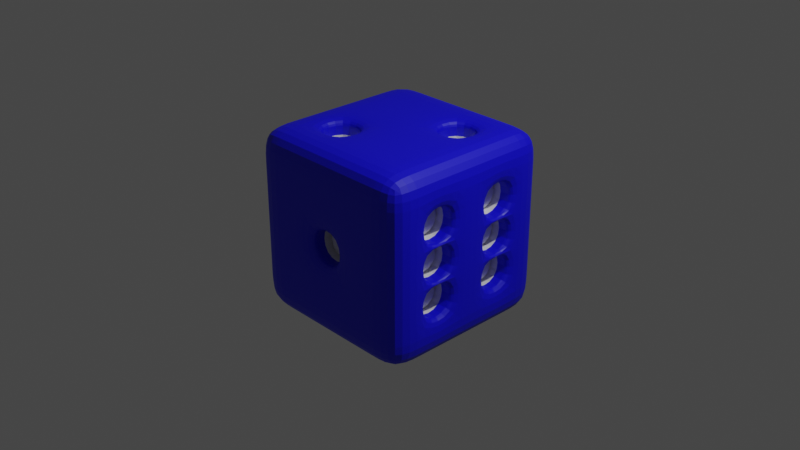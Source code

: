 # Source: DICE.blend  (saved by Blender 3.4.6; exported with 4.5.12 LTS)
import bpy
from mathutils import Matrix  # noqa: F401  (used for matrix-valued properties, if any)

bpy.ops.wm.read_factory_settings(use_empty=True)
scene = bpy.context.scene
scene.name = 'Scene'

# ---- collections
col_collection = bpy.data.collections.new('Collection'); scene.collection.children.link(col_collection)

# ---- materials (node trees are filled in below, after node groups)
mat_material_001 = bpy.data.materials.new('Material.001')
mat_material_001.use_transparent_shadow = False
mat_material_002 = bpy.data.materials.new('Material.002')
mat_material_002.use_transparent_shadow = False

# ---- material node trees
mat_material_001.use_nodes = True; mat_material_001.node_tree.nodes.clear()
_N = mat_material_001.node_tree.nodes; _L = mat_material_001.node_tree.links
n0 = _N.new('ShaderNodeBsdfPrincipled'); n0.name = 'Principled BSDF'; n0.location = (10, 300)
n0.distribution = 'GGX'
n0.subsurface_method = 'RANDOM_WALK_SKIN'
n0.inputs[0].default_value = (0.002861, 0.0, 0.8, 1.0)
n0.inputs[3].default_value = 1.45
n0.inputs[27].default_value = (0.0, 0.0, 0.0, 1.0)
n0.inputs[28].default_value = 1.0
n1 = _N.new('ShaderNodeOutputMaterial'); n1.name = 'Material Output'; n1.location = (300, 300)
_L.new(n0.outputs[0], n1.inputs[0])
n1.is_active_output = True
mat_material_002.use_nodes = True; mat_material_002.node_tree.nodes.clear()
_N = mat_material_002.node_tree.nodes; _L = mat_material_002.node_tree.links
n0 = _N.new('ShaderNodeBsdfPrincipled'); n0.name = 'Principled BSDF'; n0.location = (10, 300)
n0.distribution = 'GGX'
n0.subsurface_method = 'RANDOM_WALK_SKIN'
n0.inputs[3].default_value = 1.45
n0.inputs[27].default_value = (0.0, 0.0, 0.0, 1.0)
n0.inputs[28].default_value = 1.0
n1 = _N.new('ShaderNodeOutputMaterial'); n1.name = 'Material Output'; n1.location = (300, 300)
_L.new(n0.outputs[0], n1.inputs[0])
n1.is_active_output = True

# ---- world
world_world = bpy.data.worlds.new('World'); scene.world = world_world
world_world.use_nodes = True; world_world.node_tree.nodes.clear()
_N = world_world.node_tree.nodes; _L = world_world.node_tree.links
n0 = _N.new('ShaderNodeOutputWorld'); n0.name = 'World Output'; n0.location = (300, 300)
n1 = _N.new('ShaderNodeBackground'); n1.name = 'Background'; n1.location = (10, 300)
n1.inputs[0].default_value = (0.05088, 0.05088, 0.05088, 1.0)
_L.new(n1.outputs[0], n0.inputs[0])
n0.is_active_output = True
world_world.color = (0.05088, 0.05088, 0.05088)
world_world.use_sun_shadow = False
world_world.sun_shadow_jitter_overblur = 0.0

# ---- cameras
cam_camera = bpy.data.cameras.new('Camera')
cam_camera.clip_end = 100.0
cam_camera.ortho_scale = 7.314

# ---- lights
light_light = bpy.data.lights.new('Light', 'POINT')
light_light.transmission_factor = 0.0
light_light.energy = 1000.0
light_light.shadow_soft_size = 0.1
light_light.shadow_maximum_resolution = 0.006
light_light.use_absolute_resolution = True

# ---- meshes
me_cube_001 = bpy.data.meshes.new('Cube.001')
me_cube_001.from_pydata([(-1.0, -1.0, -1.0), (-1.0, -1.0, 1.0), (-1.0, 1.0, -1.0), (-1.0, 1.0, 1.0), (1.0, -1.0, -1.0), (1.0, -1.0, 1.0), (1.0, 1.0, -1.0), (1.0, 1.0, 1.0), (-1.0, 0.6, -1.0), (-1.0, 0.2, -1.0), (-1.0, -0.2, -1.0), (-1.0, -0.6, -1.0), (-1.0, -1.0, -0.6), (-1.0, -1.0, -0.2), (-1.0, -1.0, 0.2), (-1.0, -1.0, 0.6), (-1.0, -0.6, 1.0), (-1.0, -0.2, 1.0), (-1.0, 0.2, 1.0), (-1.0, 0.6, 1.0), (-1.0, 1.0, 0.6), (-1.0, 1.0, 0.2), (-1.0, 1.0, -0.2), (-1.0, 1.0, -0.6), (0.6, 1.0, -1.0), (0.2, 1.0, -1.0), (-0.2, 1.0, -1.0), (-0.6, 1.0, -1.0), (-0.6, 1.0, 1.0), (-0.2, 1.0, 1.0), (0.2, 1.0, 1.0), (0.6, 1.0, 1.0), (1.0, 1.0, 0.6), (1.0, 1.0, 0.2), (1.0, 1.0, -0.2), (1.0, 1.0, -0.6), (1.0, -0.6, -1.0), (1.0, -0.2, -1.0), (1.0, 0.2, -1.0), (1.0, 0.6, -1.0), (1.0, 0.6, 1.0), (1.0, 0.2, 1.0), (1.0, -0.2, 1.0), (1.0, -0.6, 1.0), (1.0, -1.0, 0.6), (1.0, -1.0, 0.2), (1.0, -1.0, -0.2), (1.0, -1.0, -0.6), (-0.6, -1.0, -1.0), (-0.2, -1.0, -1.0), (0.2, -1.0, -1.0), (0.6, -1.0, -1.0), (0.6, -1.0, 1.0), (0.2, -1.0, 1.0), (-0.2, -1.0, 1.0), (-0.6, -1.0, 1.0), (0.6, 0.6, 1.0), (0.6, 0.2, 1.0), (0.6, -0.2, 1.0), (0.6, -0.6, 1.0), (0.2, 0.6, 1.0), (0.2, 0.2, 1.0), (0.2, -0.2, 1.0), (0.2, -0.6, 1.0), (-0.2, 0.6, 1.0), (-0.2, 0.2, 1.0), (-0.2, -0.2, 1.0), (-0.2, -0.6, 1.0), (-0.6, 0.6, 1.0), (-0.6, 0.2, 1.0), (-0.6, -0.2, 1.0), (-0.6, -0.6, 1.0), (-0.6, 0.6, -1.0), (-0.6, 0.2, -1.0), (-0.6, -0.2, -1.0), (-0.6, -0.6, -1.0), (-0.2, 0.6, -1.0), (-0.2, 0.2, -1.0), (-0.2, -0.2, -1.0), (-0.2, -0.6, -1.0), (0.2, 0.6, -1.0), (0.2, 0.2, -1.0), (0.2, -0.2, -1.0), (0.2, -0.6, -1.0), (0.6, 0.6, -1.0), (0.6, 0.2, -1.0), (0.6, -0.2, -1.0), (0.6, -0.6, -1.0), (0.6, -1.0, -0.6), (0.2, -1.0, -0.6), (-0.2, -1.0, -0.6), (-0.6, -1.0, -0.6), (0.6, -1.0, -0.2), (0.2, -1.0, -0.2), (-0.2, -1.0, -0.2), (-0.6, -1.0, -0.2), (0.6, -1.0, 0.2), (0.2, -1.0, 0.2), (-0.2, -1.0, 0.2), (-0.6, -1.0, 0.2), (0.6, -1.0, 0.6), (0.2, -1.0, 0.6), (-0.2, -1.0, 0.6), (-0.6, -1.0, 0.6), (1.0, 0.6, -0.6), (1.0, 0.2, -0.6), (1.0, -0.2, -0.6), (1.0, -0.6, -0.6), (1.0, 0.6, -0.2), (1.0, 0.2, -0.2), (1.0, -0.2, -0.2), (1.0, -0.6, -0.2), (1.0, 0.6, 0.2), (1.0, 0.2, 0.2), (1.0, -0.2, 0.2), (1.0, -0.6, 0.2), (1.0, 0.6, 0.6), (1.0, 0.2, 0.6), (1.0, -0.2, 0.6), (1.0, -0.6, 0.6), (-0.6, 1.0, -0.6), (-0.2, 1.0, -0.6), (0.2, 1.0, -0.6), (0.6, 1.0, -0.6), (-0.6, 1.0, -0.2), (-0.2, 1.0, -0.2), (0.2, 1.0, -0.2), (0.6, 1.0, -0.2), (-0.6, 1.0, 0.2), (-0.2, 1.0, 0.2), (0.2, 1.0, 0.2), (0.6, 1.0, 0.2), (-0.6, 1.0, 0.6), (-0.2, 1.0, 0.6), (0.2, 1.0, 0.6), (0.6, 1.0, 0.6), (-1.0, -0.6, -0.6), (-1.0, -0.2, -0.6), (-1.0, 0.2, -0.6), (-1.0, 0.6, -0.6), (-1.0, -0.6, -0.2), (-1.0, -0.2, -0.2), (-1.0, 0.2, -0.2), (-1.0, 0.6, -0.2), (-1.0, -0.6, 0.2), (-1.0, -0.2, 0.2), (-1.0, 0.2, 0.2), (-1.0, 0.6, 0.2), (-1.0, -0.6, 0.6), (-1.0, -0.2, 0.6), (-1.0, 0.2, 0.6), (-1.0, 0.6, 0.6), (0.6, 0.6, 0.9055), (0.2, 0.6, 0.9055), (0.2, 0.2, 0.9055), (0.6, 0.2, 0.9055), (-0.2, -0.2, 0.9055), (-0.6, -0.2, 0.9055), (-0.6, -0.6, 0.9055), (-0.2, -0.6, 0.9055), (-0.6, 0.6, -0.9055), (-0.2, 0.6, -0.9055), (-0.2, 0.2, -0.9055), (-0.6, 0.2, -0.9055), (-0.6, -0.2, -0.9055), (-0.2, -0.2, -0.9055), (-0.2, -0.6, -0.9055), (-0.6, -0.6, -0.9055), (0.2, 0.6, -0.9055), (0.6, 0.6, -0.9055), (0.6, 0.2, -0.9055), (0.2, 0.2, -0.9055), (0.2, -0.2, -0.9055), (0.6, -0.2, -0.9055), (0.6, -0.6, -0.9055), (0.2, -0.6, -0.9055), (0.2, -0.9055, -0.2), (0.2, -0.9055, 0.2), (-0.2, -0.9055, 0.2), (-0.2, -0.9055, -0.2), (0.9055, 0.6, -0.6), (0.9055, 0.6, -0.2), (0.9055, 0.2, -0.2), (0.9055, 0.2, -0.6), (0.9055, -0.2, -0.6), (0.9055, -0.2, -0.2), (0.9055, -0.6, -0.2), (0.9055, -0.6, -0.6), (0.9055, 0.6, -0.2), (0.9055, 0.6, 0.2), (0.9055, 0.2, 0.2), (0.9055, 0.2, -0.2), (0.9055, -0.2, -0.2), (0.9055, -0.2, 0.2), (0.9055, -0.6, 0.2), (0.9055, -0.6, -0.2), (0.9055, 0.6, 0.2), (0.9055, 0.6, 0.6), (0.9055, 0.2, 0.6), (0.9055, 0.2, 0.2), (0.9055, -0.2, 0.2), (0.9055, -0.2, 0.6), (0.9055, -0.6, 0.6), (0.9055, -0.6, 0.2), (0.2, 0.9055, -0.6), (0.2, 0.9055, -0.2), (0.6, 0.9055, -0.2), (0.6, 0.9055, -0.6), (-0.2, 0.9055, -0.2), (-0.2, 0.9055, 0.2), (0.2, 0.9055, 0.2), (0.2, 0.9055, -0.2), (-0.6, 0.9055, 0.2), (-0.6, 0.9055, 0.6), (-0.2, 0.9055, 0.6), (-0.2, 0.9055, 0.2), (-0.9055, -0.6, -0.6), (-0.9055, -0.6, -0.2), (-0.9055, -0.2, -0.2), (-0.9055, -0.2, -0.6), (-0.9055, 0.2, -0.6), (-0.9055, 0.2, -0.2), (-0.9055, 0.6, -0.2), (-0.9055, 0.6, -0.6), (-0.9055, -0.2, -0.2), (-0.9055, -0.2, 0.2), (-0.9055, 0.2, 0.2), (-0.9055, 0.2, -0.2), (-0.9055, -0.6, 0.2), (-0.9055, -0.6, 0.6), (-0.9055, -0.2, 0.6), (-0.9055, -0.2, 0.2), (-0.9055, 0.2, 0.2), (-0.9055, 0.2, 0.6), (-0.9055, 0.6, 0.6), (-0.9055, 0.6, 0.2), (0.6, 0.6, 0.836), (0.2, 0.6, 0.836), (0.2, 0.2, 0.836), (0.6, 0.2, 0.836), (-0.2, -0.2, 0.836), (-0.6, -0.2, 0.836), (-0.6, -0.6, 0.836), (-0.2, -0.6, 0.836), (-0.6, 0.6, -0.836), (-0.2, 0.6, -0.836), (-0.2, 0.2, -0.836), (-0.6, 0.2, -0.836), (-0.6, -0.2, -0.836), (-0.2, -0.2, -0.836), (-0.2, -0.6, -0.836), (-0.6, -0.6, -0.836), (0.2, 0.6, -0.836), (0.6, 0.6, -0.836), (0.6, 0.2, -0.836), (0.2, 0.2, -0.836), (0.2, -0.2, -0.836), (0.6, -0.2, -0.836), (0.6, -0.6, -0.836), (0.2, -0.6, -0.836), (0.2, -0.836, -0.2), (0.2, -0.836, 0.2), (-0.2, -0.836, 0.2), (-0.2, -0.836, -0.2), (0.836, 0.6, -0.6), (0.836, 0.6, -0.2), (0.836, 0.2, -0.2), (0.836, 0.2, -0.6), (0.836, -0.2, -0.6), (0.836, -0.2, -0.2), (0.836, -0.6, -0.2), (0.836, -0.6, -0.6), (0.836, 0.6, -0.2), (0.836, 0.6, 0.2), (0.836, 0.2, 0.2), (0.836, 0.2, -0.2), (0.836, -0.2, -0.2), (0.836, -0.2, 0.2), (0.836, -0.6, 0.2), (0.836, -0.6, -0.2), (0.836, 0.6, 0.2), (0.836, 0.6, 0.6), (0.836, 0.2, 0.6), (0.836, 0.2, 0.2), (0.836, -0.2, 0.2), (0.836, -0.2, 0.6), (0.836, -0.6, 0.6), (0.836, -0.6, 0.2), (0.2, 0.836, -0.6), (0.2, 0.836, -0.2), (0.6, 0.836, -0.2), (0.6, 0.836, -0.6), (-0.2, 0.836, -0.2), (-0.2, 0.836, 0.2), (0.2, 0.836, 0.2), (0.2, 0.836, -0.2), (-0.6, 0.836, 0.2), (-0.6, 0.836, 0.6), (-0.2, 0.836, 0.6), (-0.2, 0.836, 0.2), (-0.836, -0.6, -0.6), (-0.836, -0.6, -0.2), (-0.836, -0.2, -0.2), (-0.836, -0.2, -0.6), (-0.836, 0.2, -0.6), (-0.836, 0.2, -0.2), (-0.836, 0.6, -0.2), (-0.836, 0.6, -0.6), (-0.836, -0.2, -0.2), (-0.836, -0.2, 0.2), (-0.836, 0.2, 0.2), (-0.836, 0.2, -0.2), (-0.836, -0.6, 0.2), (-0.836, -0.6, 0.6), (-0.836, -0.2, 0.6), (-0.836, -0.2, 0.2), (-0.836, 0.2, 0.2), (-0.836, 0.2, 0.6), (-0.836, 0.6, 0.6), (-0.836, 0.6, 0.2), (0.2, 0.6, 0.836), (0.6, 0.6, 0.836), (0.2, 0.2, 0.836), (0.6, 0.2, 0.836), (-0.6, -0.2, 0.836), (-0.2, -0.2, 0.836), (-0.6, -0.6, 0.836), (-0.2, -0.6, 0.836), (-0.2, 0.6, -0.836), (-0.6, 0.6, -0.836), (-0.2, 0.2, -0.836), (-0.6, 0.2, -0.836), (-0.2, -0.2, -0.836), (-0.6, -0.2, -0.836), (-0.2, -0.6, -0.836), (-0.6, -0.6, -0.836), (0.6, 0.6, -0.836), (0.2, 0.6, -0.836), (0.6, 0.2, -0.836), (0.2, 0.2, -0.836), (0.6, -0.2, -0.836), (0.2, -0.2, -0.836), (0.6, -0.6, -0.836), (0.2, -0.6, -0.836), (0.2, -0.836, 0.2), (0.2, -0.836, -0.2), (-0.2, -0.836, 0.2), (-0.2, -0.836, -0.2), (0.836, 0.6, -0.2), (0.836, 0.6, -0.6), (0.836, 0.2, -0.2), (0.836, 0.2, -0.6), (0.836, -0.2, -0.2), (0.836, -0.2, -0.6), (0.836, -0.6, -0.2), (0.836, -0.6, -0.6), (0.836, 0.6, 0.2), (0.836, 0.6, -0.2), (0.836, 0.2, 0.2), (0.836, 0.2, -0.2), (0.836, -0.2, 0.2), (0.836, -0.2, -0.2), (0.836, -0.6, 0.2), (0.836, -0.6, -0.2), (0.836, 0.6, 0.6), (0.836, 0.6, 0.2), (0.836, 0.2, 0.6), (0.836, 0.2, 0.2), (0.836, -0.2, 0.6), (0.836, -0.2, 0.2), (0.836, -0.6, 0.6), (0.836, -0.6, 0.2), (0.2, 0.836, -0.2), (0.2, 0.836, -0.6), (0.6, 0.836, -0.2), (0.6, 0.836, -0.6), (-0.2, 0.836, 0.2), (-0.2, 0.836, -0.2), (0.2, 0.836, 0.2), (0.2, 0.836, -0.2), (-0.6, 0.836, 0.6), (-0.6, 0.836, 0.2), (-0.2, 0.836, 0.6), (-0.2, 0.836, 0.2), (-0.836, -0.6, -0.2), (-0.836, -0.6, -0.6), (-0.836, -0.2, -0.2), (-0.836, -0.2, -0.6), (-0.836, 0.2, -0.2), (-0.836, 0.2, -0.6), (-0.836, 0.6, -0.2), (-0.836, 0.6, -0.6), (-0.836, -0.2, 0.2), (-0.836, -0.2, -0.2), (-0.836, 0.2, 0.2), (-0.836, 0.2, -0.2), (-0.836, -0.6, 0.6), (-0.836, -0.6, 0.2), (-0.836, -0.2, 0.6), (-0.836, -0.2, 0.2), (-0.836, 0.2, 0.6), (-0.836, 0.2, 0.2), (-0.836, 0.6, 0.6), (-0.836, 0.6, 0.2), (0.2, 0.6, -0.8082), (0.6, 0.6, -0.8082), (0.6, 0.2, -0.8082), (0.2, 0.2, -0.8082), (-0.6, -0.2, -0.8082), (-0.2, -0.2, -0.8082), (-0.2, -0.6, -0.8082), (-0.6, -0.6, -0.8082), (-0.6, 0.6, -0.8082), (-0.2, 0.6, -0.8082), (-0.2, 0.2, -0.8082), (-0.6, 0.2, -0.8082), (-0.2, -0.2, 0.8082), (-0.6, -0.2, 0.8082), (-0.6, -0.6, 0.8082), (-0.2, -0.6, 0.8082), (0.6, 0.6, 0.8082), (0.2, 0.6, 0.8082), (0.2, 0.2, 0.8082), (0.6, 0.2, 0.8082), (0.2, -0.2, -0.8082), (0.6, -0.2, -0.8082), (0.6, -0.6, -0.8082), (0.2, -0.6, -0.8082), (0.2, -0.8082, -0.2), (0.2, -0.8082, 0.2), (-0.2, -0.8082, 0.2), (-0.2, -0.8082, -0.2), (0.8082, 0.6, -0.6), (0.8082, 0.6, -0.2), (0.8082, 0.2, -0.2), (0.8082, 0.2, -0.6), (0.8082, -0.2, -0.6), (0.8082, -0.2, -0.2), (0.8082, -0.6, -0.2), (0.8082, -0.6, -0.6), (0.8082, 0.6, -0.2), (0.8082, 0.6, 0.2), (0.8082, 0.2, 0.2), (0.8082, 0.2, -0.2), (0.8082, -0.2, -0.2), (0.8082, -0.2, 0.2), (0.8082, -0.6, 0.2), (0.8082, -0.6, -0.2), (0.8082, 0.6, 0.2), (0.8082, 0.6, 0.6), (0.8082, 0.2, 0.6), (0.8082, 0.2, 0.2), (0.8082, -0.2, 0.2), (0.8082, -0.2, 0.6), (0.8082, -0.6, 0.6), (0.8082, -0.6, 0.2), (0.2, 0.8082, -0.6), (0.2, 0.8082, -0.2), (0.6, 0.8082, -0.2), (0.6, 0.8082, -0.6), (-0.2, 0.8082, -0.2), (-0.2, 0.8082, 0.2), (0.2, 0.8082, 0.2), (0.2, 0.8082, -0.2), (-0.6, 0.8082, 0.2), (-0.6, 0.8082, 0.6), (-0.2, 0.8082, 0.6), (-0.2, 0.8082, 0.2), (-0.8082, -0.6, -0.6), (-0.8082, -0.6, -0.2), (-0.8082, -0.2, -0.2), (-0.8082, -0.2, -0.6), (-0.8082, 0.2, -0.6), (-0.8082, 0.2, -0.2), (-0.8082, 0.6, -0.2), (-0.8082, 0.6, -0.6), (-0.8082, -0.2, -0.2), (-0.8082, -0.2, 0.2), (-0.8082, 0.2, 0.2), (-0.8082, 0.2, -0.2), (-0.8082, -0.6, 0.2), (-0.8082, -0.6, 0.6), (-0.8082, -0.2, 0.6), (-0.8082, -0.2, 0.2), (-0.8082, 0.2, 0.2), (-0.8082, 0.2, 0.6), (-0.8082, 0.6, 0.6), (-0.8082, 0.6, 0.2), (0.2, 0.6, -0.6453), (0.6, 0.6, -0.6453), (0.6, 0.2, -0.6453), (0.2, 0.2, -0.6453), (-0.6, -0.2, -0.6453), (-0.2, -0.2, -0.6453), (-0.2, -0.6, -0.6453), (-0.6, -0.6, -0.6453), (-0.6, 0.6, -0.6453), (-0.2, 0.6, -0.6453), (-0.2, 0.2, -0.6453), (-0.6, 0.2, -0.6453), (-0.2, -0.2, 0.6453), (-0.6, -0.2, 0.6453), (-0.6, -0.6, 0.6453), (-0.2, -0.6, 0.6453), (0.6, 0.6, 0.6453), (0.2, 0.6, 0.6453), (0.2, 0.2, 0.6453), (0.6, 0.2, 0.6453), (0.2, -0.2, -0.6453), (0.6, -0.2, -0.6453), (0.6, -0.6, -0.6453), (0.2, -0.6, -0.6453), (0.2, -0.6453, -0.2), (0.2, -0.6453, 0.2), (-0.2, -0.6453, 0.2), (-0.2, -0.6453, -0.2), (0.6453, 0.6, -0.6), (0.6453, 0.6, -0.2), (0.6453, 0.2, -0.2), (0.6453, 0.2, -0.6), (0.6453, -0.2, -0.6), (0.6453, -0.2, -0.2), (0.6453, -0.6, -0.2), (0.6453, -0.6, -0.6), (0.6453, 0.6, -0.2), (0.6453, 0.6, 0.2), (0.6453, 0.2, 0.2), (0.6453, 0.2, -0.2), (0.6453, -0.2, -0.2), (0.6453, -0.2, 0.2), (0.6453, -0.6, 0.2), (0.6453, -0.6, -0.2), (0.6453, 0.6, 0.2), (0.6453, 0.6, 0.6), (0.6453, 0.2, 0.6), (0.6453, 0.2, 0.2), (0.6453, -0.2, 0.2), (0.6453, -0.2, 0.6), (0.6453, -0.6, 0.6), (0.6453, -0.6, 0.2), (0.2, 0.6453, -0.6), (0.2, 0.6453, -0.2), (0.6, 0.6453, -0.2), (0.6, 0.6453, -0.6), (-0.2, 0.6453, -0.2), (-0.2, 0.6453, 0.2), (0.2, 0.6453, 0.2), (0.2, 0.6453, -0.2), (-0.6, 0.6453, 0.2), (-0.6, 0.6453, 0.6), (-0.2, 0.6453, 0.6), (-0.2, 0.6453, 0.2), (-0.6453, -0.6, -0.6), (-0.6453, -0.6, -0.2), (-0.6453, -0.2, -0.2), (-0.6453, -0.2, -0.6), (-0.6453, 0.2, -0.6), (-0.6453, 0.2, -0.2), (-0.6453, 0.6, -0.2), (-0.6453, 0.6, -0.6), (-0.6453, -0.2, -0.2), (-0.6453, -0.2, 0.2), (-0.6453, 0.2, 0.2), (-0.6453, 0.2, -0.2), (-0.6453, -0.6, 0.2), (-0.6453, -0.6, 0.6), (-0.6453, -0.2, 0.6), (-0.6453, -0.2, 0.2), (-0.6453, 0.2, 0.2), (-0.6453, 0.2, 0.6), (-0.6453, 0.6, 0.6), (-0.6453, 0.6, 0.2), (0.6, 0.6, 0.819), (0.2, 0.6, 0.819), (0.2, 0.2, 0.819), (0.6, 0.2, 0.819), (-0.2, -0.2, 0.819), (-0.6, -0.2, 0.819), (-0.6, -0.6, 0.819), (-0.2, -0.6, 0.819), (-0.6, 0.6, -0.819), (-0.2, 0.6, -0.819), (-0.2, 0.2, -0.819), (-0.6, 0.2, -0.819), (-0.6, -0.2, -0.819), (-0.2, -0.2, -0.819), (-0.2, -0.6, -0.819), (-0.6, -0.6, -0.819), (0.2, 0.6, -0.819), (0.6, 0.6, -0.819), (0.6, 0.2, -0.819), (0.2, 0.2, -0.819), (0.2, -0.2, -0.819), (0.6, -0.2, -0.819), (0.6, -0.6, -0.819), (0.2, -0.6, -0.819), (0.2, -0.819, -0.2), (0.2, -0.819, 0.2), (-0.2, -0.819, 0.2), (-0.2, -0.819, -0.2), (0.819, 0.6, -0.6), (0.819, 0.6, -0.2), (0.819, 0.2, -0.2), (0.819, 0.2, -0.6), (0.819, -0.2, -0.6), (0.819, -0.2, -0.2), (0.819, -0.6, -0.2), (0.819, -0.6, -0.6), (0.819, 0.6, -0.2), (0.819, 0.6, 0.2), (0.819, 0.2, 0.2), (0.819, 0.2, -0.2), (0.819, -0.2, -0.2), (0.819, -0.2, 0.2), (0.819, -0.6, 0.2), (0.819, -0.6, -0.2), (0.819, 0.6, 0.2), (0.819, 0.6, 0.6), (0.819, 0.2, 0.6), (0.819, 0.2, 0.2), (0.819, -0.2, 0.2), (0.819, -0.2, 0.6), (0.819, -0.6, 0.6), (0.819, -0.6, 0.2), (0.2, 0.819, -0.6), (0.2, 0.819, -0.2), (0.6, 0.819, -0.2), (0.6, 0.819, -0.6), (-0.2, 0.819, -0.2), (-0.2, 0.819, 0.2), (0.2, 0.819, 0.2), (0.2, 0.819, -0.2), (-0.6, 0.819, 0.2), (-0.6, 0.819, 0.6), (-0.2, 0.819, 0.6), (-0.2, 0.819, 0.2), (-0.819, -0.6, -0.6), (-0.819, -0.6, -0.2), (-0.819, -0.2, -0.2), (-0.819, -0.2, -0.6), (-0.819, 0.2, -0.6), (-0.819, 0.2, -0.2), (-0.819, 0.6, -0.2), (-0.819, 0.6, -0.6), (-0.819, -0.2, -0.2), (-0.819, -0.2, 0.2), (-0.819, 0.2, 0.2), (-0.819, 0.2, -0.2), (-0.819, -0.6, 0.2), (-0.819, -0.6, 0.6), (-0.819, -0.2, 0.6), (-0.819, -0.2, 0.2), (-0.819, 0.2, 0.2), (-0.819, 0.2, 0.6), (-0.819, 0.6, 0.6), (-0.819, 0.6, 0.2)], [], [(151, 19, 3, 20), (135, 31, 7, 32), (119, 43, 5, 44), (103, 55, 1, 15), (87, 36, 4, 51), (71, 16, 1, 55), (43, 59, 52, 5), (59, 63, 53, 52), (63, 67, 54, 53), (67, 71, 55, 54), (7, 31, 56, 40), (40, 56, 57, 41), (41, 57, 58, 42), (42, 58, 59, 43), (31, 30, 60, 56), (57, 61, 62, 58), (58, 62, 63, 59), (30, 29, 64, 60), (60, 64, 65, 61), (61, 65, 66, 62), (62, 66, 67, 63), (29, 28, 68, 64), (64, 68, 69, 65), (65, 69, 70, 66), (164, 333, 335, 167), (28, 3, 19, 68), (68, 19, 18, 69), (69, 18, 17, 70), (70, 17, 16, 71), (11, 75, 48, 0), (75, 79, 49, 48), (79, 83, 50, 49), (83, 87, 51, 50), (2, 27, 72, 8), (8, 72, 73, 9), (9, 73, 74, 10), (10, 74, 75, 11), (27, 26, 76, 72), (167, 335, 334, 166), (73, 77, 78, 74), (166, 334, 332, 165), (26, 25, 80, 76), (76, 80, 81, 77), (77, 81, 82, 78), (78, 82, 83, 79), (25, 24, 84, 80), (165, 332, 333, 164), (81, 85, 86, 82), (416, 500, 503, 419), (24, 6, 39, 84), (84, 39, 38, 85), (85, 38, 37, 86), (86, 37, 36, 87), (48, 91, 12, 0), (91, 95, 13, 12), (95, 99, 14, 13), (99, 103, 15, 14), (4, 47, 88, 51), (51, 88, 89, 50), (50, 89, 90, 49), (49, 90, 91, 48), (47, 46, 92, 88), (88, 92, 93, 89), (89, 93, 94, 90), (90, 94, 95, 91), (46, 45, 96, 92), (92, 96, 97, 93), (160, 329, 331, 163), (94, 98, 99, 95), (45, 44, 100, 96), (96, 100, 101, 97), (97, 101, 102, 98), (98, 102, 103, 99), (44, 5, 52, 100), (100, 52, 53, 101), (101, 53, 54, 102), (102, 54, 55, 103), (36, 107, 47, 4), (107, 111, 46, 47), (111, 115, 45, 46), (115, 119, 44, 45), (6, 35, 104, 39), (39, 104, 105, 38), (38, 105, 106, 37), (37, 106, 107, 36), (35, 34, 108, 104), (163, 331, 330, 162), (105, 109, 110, 106), (162, 330, 328, 161), (34, 33, 112, 108), (161, 328, 329, 160), (109, 113, 114, 110), (419, 503, 502, 418), (33, 32, 116, 112), (156, 325, 327, 159), (113, 117, 118, 114), (159, 327, 326, 158), (32, 7, 40, 116), (116, 40, 41, 117), (117, 41, 42, 118), (118, 42, 43, 119), (24, 123, 35, 6), (123, 127, 34, 35), (127, 131, 33, 34), (131, 135, 32, 33), (2, 23, 120, 27), (27, 120, 121, 26), (26, 121, 122, 25), (25, 122, 123, 24), (23, 22, 124, 120), (120, 124, 125, 121), (121, 125, 126, 122), (158, 326, 324, 157), (22, 21, 128, 124), (124, 128, 129, 125), (157, 324, 325, 156), (126, 130, 131, 127), (21, 20, 132, 128), (418, 502, 501, 417), (129, 133, 134, 130), (130, 134, 135, 131), (20, 3, 28, 132), (132, 28, 29, 133), (133, 29, 30, 134), (134, 30, 31, 135), (8, 139, 23, 2), (139, 143, 22, 23), (143, 147, 21, 22), (147, 151, 20, 21), (0, 12, 136, 11), (11, 136, 137, 10), (10, 137, 138, 9), (9, 138, 139, 8), (12, 13, 140, 136), (152, 321, 323, 155), (137, 141, 142, 138), (155, 323, 322, 154), (13, 14, 144, 140), (140, 144, 145, 141), (154, 322, 320, 153), (142, 146, 147, 143), (14, 15, 148, 144), (153, 320, 321, 152), (145, 149, 150, 146), (417, 501, 500, 416), (15, 1, 16, 148), (148, 16, 17, 149), (149, 17, 18, 150), (150, 18, 19, 151), (60, 153, 152, 56), (61, 154, 153, 60), (57, 155, 154, 61), (56, 152, 155, 57), (70, 157, 156, 66), (71, 158, 157, 70), (67, 159, 158, 71), (66, 156, 159, 67), (76, 161, 160, 72), (77, 162, 161, 76), (73, 163, 162, 77), (72, 160, 163, 73), (78, 165, 164, 74), (79, 166, 165, 78), (75, 167, 166, 79), (74, 164, 167, 75), (84, 169, 168, 80), (85, 170, 169, 84), (81, 171, 170, 85), (80, 168, 171, 81), (86, 173, 172, 82), (87, 174, 173, 86), (83, 175, 174, 87), (82, 172, 175, 83), (97, 177, 176, 93), (98, 178, 177, 97), (94, 179, 178, 98), (93, 176, 179, 94), (108, 181, 180, 104), (109, 182, 181, 108), (105, 183, 182, 109), (104, 180, 183, 105), (110, 185, 184, 106), (111, 186, 185, 110), (107, 187, 186, 111), (106, 184, 187, 107), (112, 189, 188, 108), (113, 190, 189, 112), (109, 191, 190, 113), (108, 188, 191, 109), (114, 193, 192, 110), (115, 194, 193, 114), (111, 195, 194, 115), (110, 192, 195, 111), (116, 197, 196, 112), (117, 198, 197, 116), (113, 199, 198, 117), (112, 196, 199, 113), (118, 201, 200, 114), (119, 202, 201, 118), (115, 203, 202, 119), (114, 200, 203, 115), (126, 205, 204, 122), (127, 206, 205, 126), (123, 207, 206, 127), (122, 204, 207, 123), (129, 209, 208, 125), (130, 210, 209, 129), (126, 211, 210, 130), (125, 208, 211, 126), (132, 213, 212, 128), (133, 214, 213, 132), (129, 215, 214, 133), (128, 212, 215, 129), (140, 217, 216, 136), (141, 218, 217, 140), (137, 219, 218, 141), (136, 216, 219, 137), (142, 221, 220, 138), (143, 222, 221, 142), (139, 223, 222, 143), (138, 220, 223, 139), (145, 225, 224, 141), (146, 226, 225, 145), (142, 227, 226, 146), (141, 224, 227, 142), (148, 229, 228, 144), (149, 230, 229, 148), (145, 231, 230, 149), (144, 228, 231, 145), (150, 233, 232, 146), (151, 234, 233, 150), (147, 235, 234, 151), (146, 232, 235, 147), (169, 336, 337, 168), (170, 338, 336, 169), (171, 339, 338, 170), (168, 337, 339, 171), (173, 340, 341, 172), (174, 342, 340, 173), (175, 343, 342, 174), (172, 341, 343, 175), (412, 496, 499, 415), (177, 344, 345, 176), (178, 346, 344, 177), (179, 347, 346, 178), (176, 345, 347, 179), (415, 499, 498, 414), (181, 348, 349, 180), (182, 350, 348, 181), (183, 351, 350, 182), (180, 349, 351, 183), (414, 498, 497, 413), (185, 352, 353, 184), (186, 354, 352, 185), (187, 355, 354, 186), (184, 353, 355, 187), (413, 497, 496, 412), (189, 356, 357, 188), (190, 358, 356, 189), (191, 359, 358, 190), (188, 357, 359, 191), (193, 360, 361, 192), (194, 362, 360, 193), (195, 363, 362, 194), (192, 361, 363, 195), (408, 492, 495, 411), (197, 364, 365, 196), (198, 366, 364, 197), (199, 367, 366, 198), (196, 365, 367, 199), (411, 495, 494, 410), (201, 368, 369, 200), (202, 370, 368, 201), (203, 371, 370, 202), (200, 369, 371, 203), (410, 494, 493, 409), (205, 372, 373, 204), (206, 374, 372, 205), (207, 375, 374, 206), (204, 373, 375, 207), (409, 493, 492, 408), (209, 376, 377, 208), (210, 378, 376, 209), (211, 379, 378, 210), (208, 377, 379, 211), (213, 380, 381, 212), (214, 382, 380, 213), (215, 383, 382, 214), (212, 381, 383, 215), (404, 488, 491, 407), (217, 384, 385, 216), (218, 386, 384, 217), (219, 387, 386, 218), (216, 385, 387, 219), (407, 491, 490, 406), (221, 388, 389, 220), (222, 390, 388, 221), (223, 391, 390, 222), (220, 389, 391, 223), (406, 490, 489, 405), (225, 392, 393, 224), (226, 394, 392, 225), (227, 395, 394, 226), (224, 393, 395, 227), (405, 489, 488, 404), (229, 396, 397, 228), (230, 398, 396, 229), (231, 399, 398, 230), (228, 397, 399, 231), (233, 400, 401, 232), (234, 402, 400, 233), (235, 403, 402, 234), (232, 401, 403, 235), (237, 236, 321, 320), (238, 237, 320, 322), (239, 238, 322, 323), (236, 239, 323, 321), (241, 240, 325, 324), (242, 241, 324, 326), (243, 242, 326, 327), (240, 243, 327, 325), (245, 244, 329, 328), (246, 245, 328, 330), (247, 246, 330, 331), (244, 247, 331, 329), (249, 248, 333, 332), (250, 249, 332, 334), (251, 250, 334, 335), (248, 251, 335, 333), (253, 252, 337, 336), (254, 253, 336, 338), (255, 254, 338, 339), (252, 255, 339, 337), (257, 256, 341, 340), (258, 257, 340, 342), (259, 258, 342, 343), (256, 259, 343, 341), (261, 260, 345, 344), (262, 261, 344, 346), (263, 262, 346, 347), (260, 263, 347, 345), (265, 264, 349, 348), (266, 265, 348, 350), (267, 266, 350, 351), (264, 267, 351, 349), (269, 268, 353, 352), (270, 269, 352, 354), (271, 270, 354, 355), (268, 271, 355, 353), (273, 272, 357, 356), (274, 273, 356, 358), (275, 274, 358, 359), (272, 275, 359, 357), (277, 276, 361, 360), (278, 277, 360, 362), (279, 278, 362, 363), (276, 279, 363, 361), (281, 280, 365, 364), (282, 281, 364, 366), (283, 282, 366, 367), (280, 283, 367, 365), (285, 284, 369, 368), (286, 285, 368, 370), (287, 286, 370, 371), (284, 287, 371, 369), (289, 288, 373, 372), (290, 289, 372, 374), (291, 290, 374, 375), (288, 291, 375, 373), (293, 292, 377, 376), (294, 293, 376, 378), (295, 294, 378, 379), (292, 295, 379, 377), (297, 296, 381, 380), (298, 297, 380, 382), (299, 298, 382, 383), (296, 299, 383, 381), (301, 300, 385, 384), (302, 301, 384, 386), (303, 302, 386, 387), (300, 303, 387, 385), (305, 304, 389, 388), (306, 305, 388, 390), (307, 306, 390, 391), (304, 307, 391, 389), (309, 308, 393, 392), (310, 309, 392, 394), (311, 310, 394, 395), (308, 311, 395, 393), (313, 312, 397, 396), (314, 313, 396, 398), (315, 314, 398, 399), (312, 315, 399, 397), (317, 316, 401, 400), (318, 317, 400, 402), (319, 318, 402, 403), (316, 319, 403, 401), (588, 589, 590, 591), (253, 405, 404, 252), (254, 406, 405, 253), (255, 407, 406, 254), (252, 404, 407, 255), (492, 584, 587, 495), (249, 409, 408, 248), (250, 410, 409, 249), (251, 411, 410, 250), (248, 408, 411, 251), (495, 587, 586, 494), (245, 413, 412, 244), (246, 414, 413, 245), (247, 415, 414, 246), (244, 412, 415, 247), (494, 586, 585, 493), (241, 417, 416, 240), (242, 418, 417, 241), (243, 419, 418, 242), (240, 416, 419, 243), (493, 585, 584, 492), (237, 421, 420, 236), (238, 422, 421, 237), (239, 423, 422, 238), (236, 420, 423, 239), (584, 585, 586, 587), (257, 425, 424, 256), (258, 426, 425, 257), (259, 427, 426, 258), (256, 424, 427, 259), (496, 580, 583, 499), (261, 429, 428, 260), (262, 430, 429, 261), (263, 431, 430, 262), (260, 428, 431, 263), (499, 583, 582, 498), (265, 433, 432, 264), (266, 434, 433, 265), (267, 435, 434, 266), (264, 432, 435, 267), (498, 582, 581, 497), (269, 437, 436, 268), (270, 438, 437, 269), (271, 439, 438, 270), (268, 436, 439, 271), (497, 581, 580, 496), (273, 441, 440, 272), (274, 442, 441, 273), (275, 443, 442, 274), (272, 440, 443, 275), (580, 581, 582, 583), (277, 445, 444, 276), (278, 446, 445, 277), (279, 447, 446, 278), (276, 444, 447, 279), (500, 576, 579, 503), (281, 449, 448, 280), (282, 450, 449, 281), (283, 451, 450, 282), (280, 448, 451, 283), (503, 579, 578, 502), (285, 453, 452, 284), (286, 454, 453, 285), (287, 455, 454, 286), (284, 452, 455, 287), (502, 578, 577, 501), (289, 457, 456, 288), (290, 458, 457, 289), (291, 459, 458, 290), (288, 456, 459, 291), (501, 577, 576, 500), (293, 461, 460, 292), (294, 462, 461, 293), (295, 463, 462, 294), (292, 460, 463, 295), (576, 577, 578, 579), (297, 465, 464, 296), (298, 466, 465, 297), (299, 467, 466, 298), (296, 464, 467, 299), (504, 572, 575, 507), (301, 469, 468, 300), (302, 470, 469, 301), (303, 471, 470, 302), (300, 468, 471, 303), (507, 575, 574, 506), (305, 473, 472, 304), (306, 474, 473, 305), (307, 475, 474, 306), (304, 472, 475, 307), (506, 574, 573, 505), (309, 477, 476, 308), (310, 478, 477, 309), (311, 479, 478, 310), (308, 476, 479, 311), (505, 573, 572, 504), (313, 481, 480, 312), (314, 482, 481, 313), (315, 483, 482, 314), (312, 480, 483, 315), (572, 573, 574, 575), (317, 485, 484, 316), (318, 486, 485, 317), (319, 487, 486, 318), (316, 484, 487, 319), (421, 505, 504, 420), (422, 506, 505, 421), (423, 507, 506, 422), (420, 504, 507, 423), (425, 509, 508, 424), (426, 510, 509, 425), (427, 511, 510, 426), (424, 508, 511, 427), (429, 513, 512, 428), (430, 514, 513, 429), (431, 515, 514, 430), (428, 512, 515, 431), (433, 517, 516, 432), (434, 518, 517, 433), (435, 519, 518, 434), (432, 516, 519, 435), (437, 521, 520, 436), (438, 522, 521, 437), (439, 523, 522, 438), (436, 520, 523, 439), (441, 525, 524, 440), (442, 526, 525, 441), (443, 527, 526, 442), (440, 524, 527, 443), (445, 529, 528, 444), (446, 530, 529, 445), (447, 531, 530, 446), (444, 528, 531, 447), (449, 533, 532, 448), (450, 534, 533, 449), (451, 535, 534, 450), (448, 532, 535, 451), (453, 537, 536, 452), (454, 538, 537, 453), (455, 539, 538, 454), (452, 536, 539, 455), (457, 541, 540, 456), (458, 542, 541, 457), (459, 543, 542, 458), (456, 540, 543, 459), (461, 545, 544, 460), (462, 546, 545, 461), (463, 547, 546, 462), (460, 544, 547, 463), (465, 549, 548, 464), (466, 550, 549, 465), (467, 551, 550, 466), (464, 548, 551, 467), (469, 553, 552, 468), (470, 554, 553, 469), (471, 555, 554, 470), (468, 552, 555, 471), (473, 557, 556, 472), (474, 558, 557, 473), (475, 559, 558, 474), (472, 556, 559, 475), (477, 561, 560, 476), (478, 562, 561, 477), (479, 563, 562, 478), (476, 560, 563, 479), (481, 565, 564, 480), (482, 566, 565, 481), (483, 567, 566, 482), (480, 564, 567, 483), (485, 569, 568, 484), (486, 570, 569, 485), (487, 571, 570, 486), (484, 568, 571, 487), (489, 589, 588, 488), (490, 590, 589, 489), (491, 591, 590, 490), (488, 588, 591, 491), (592, 593, 594, 595), (509, 593, 592, 508), (510, 594, 593, 509), (511, 595, 594, 510), (508, 592, 595, 511), (596, 597, 598, 599), (513, 597, 596, 512), (514, 598, 597, 513), (515, 599, 598, 514), (512, 596, 599, 515), (600, 601, 602, 603), (517, 601, 600, 516), (518, 602, 601, 517), (519, 603, 602, 518), (516, 600, 603, 519), (604, 605, 606, 607), (521, 605, 604, 520), (522, 606, 605, 521), (523, 607, 606, 522), (520, 604, 607, 523), (608, 609, 610, 611), (525, 609, 608, 524), (526, 610, 609, 525), (527, 611, 610, 526), (524, 608, 611, 527), (612, 613, 614, 615), (529, 613, 612, 528), (530, 614, 613, 529), (531, 615, 614, 530), (528, 612, 615, 531), (616, 617, 618, 619), (533, 617, 616, 532), (534, 618, 617, 533), (535, 619, 618, 534), (532, 616, 619, 535), (620, 621, 622, 623), (537, 621, 620, 536), (538, 622, 621, 537), (539, 623, 622, 538), (536, 620, 623, 539), (624, 625, 626, 627), (541, 625, 624, 540), (542, 626, 625, 541), (543, 627, 626, 542), (540, 624, 627, 543), (628, 629, 630, 631), (545, 629, 628, 544), (546, 630, 629, 545), (547, 631, 630, 546), (544, 628, 631, 547), (632, 633, 634, 635), (549, 633, 632, 548), (550, 634, 633, 549), (551, 635, 634, 550), (548, 632, 635, 551), (636, 637, 638, 639), (553, 637, 636, 552), (554, 638, 637, 553), (555, 639, 638, 554), (552, 636, 639, 555), (640, 641, 642, 643), (557, 641, 640, 556), (558, 642, 641, 557), (559, 643, 642, 558), (556, 640, 643, 559), (644, 645, 646, 647), (561, 645, 644, 560), (562, 646, 645, 561), (563, 647, 646, 562), (560, 644, 647, 563), (648, 649, 650, 651), (565, 649, 648, 564), (566, 650, 649, 565), (567, 651, 650, 566), (564, 648, 651, 567), (652, 653, 654, 655), (569, 653, 652, 568), (570, 654, 653, 569), (571, 655, 654, 570), (568, 652, 655, 571)])
me_cube_001.polygons.foreach_set('material_index', [0, 0, 0, 0, 0, 0, 0, 0, 0, 0, 0, 0, 0, 0, 0, 0, 0, 0, 0, 0, 0, 0, 0, 0, 0, 0, 0, 0, 0, 0, 0, 0, 0, 0, 0, 0, 0, 0, 0, 0, 0, 0, 0, 0, 0, 0, 0, 0, 1, 0, 0, 0, 0, 0, 0, 0, 0, 0, 0, 0, 0, 0, 0, 0, 0, 0, 0, 0, 0, 0, 0, 0, 0, 0, 0, 0, 0, 0, 0, 0, 0, 0, 0, 0, 0, 0, 0, 0, 0, 0, 0, 0, 1, 0, 0, 0, 0, 0, 0, 0, 0, 0, 0, 0, 0, 0, 0, 0, 0, 0, 0, 0, 0, 0, 0, 0, 0, 0, 1, 0, 0, 0, 0, 0, 0, 0, 0, 0, 0, 0, 0, 0, 0, 0, 0, 0, 0, 0, 0, 0, 0, 0, 0, 0, 1, 0, 0, 0, 0, 0, 0, 0, 0, 0, 0, 0, 0, 0, 0, 0, 0, 0, 0, 0, 0, 0, 0, 0, 0, 0, 0, 0, 0, 0, 0, 0, 0, 0, 0, 0, 0, 0, 0, 0, 0, 0, 0, 0, 0, 0, 0, 0, 0, 0, 0, 0, 0, 0, 0, 0, 0, 0, 0, 0, 0, 0, 0, 0, 0, 0, 0, 0, 0, 0, 0, 0, 0, 0, 0, 0, 0, 0, 0, 0, 0, 0, 0, 0, 0, 0, 0, 0, 0, 0, 0, 0, 0, 0, 0, 0, 0, 1, 0, 0, 0, 0, 1, 0, 0, 0, 0, 1, 0, 0, 0, 0, 1, 0, 0, 0, 0, 0, 0, 0, 0, 1, 0, 0, 0, 0, 1, 0, 0, 0, 0, 1, 0, 0, 0, 0, 1, 0, 0, 0, 0, 0, 0, 0, 0, 1, 0, 0, 0, 0, 1, 0, 0, 0, 0, 1, 0, 0, 0, 0, 1, 0, 0, 0, 0, 0, 0, 0, 0, 0, 0, 0, 0, 0, 0, 0, 0, 0, 0, 0, 0, 0, 0, 0, 0, 0, 0, 0, 0, 0, 0, 0, 0, 0, 0, 0, 0, 0, 0, 0, 0, 0, 0, 0, 0, 0, 0, 0, 0, 0, 0, 0, 0, 0, 0, 0, 0, 0, 0, 0, 0, 0, 0, 0, 0, 0, 0, 0, 0, 0, 0, 0, 0, 0, 0, 0, 0, 0, 0, 0, 0, 0, 0, 0, 0, 0, 0, 0, 0, 0, 0, 0, 0, 1, 1, 1, 1, 1, 1, 1, 1, 1, 1, 1, 1, 1, 1, 1, 1, 1, 1, 1, 1, 1, 1, 1, 1, 1, 1, 1, 1, 1, 1, 1, 1, 1, 1, 1, 1, 1, 1, 1, 1, 1, 1, 1, 1, 1, 1, 1, 1, 1, 1, 1, 1, 1, 1, 1, 1, 1, 1, 1, 1, 1, 1, 1, 1, 1, 1, 1, 1, 1, 1, 1, 1, 1, 1, 1, 1, 1, 1, 1, 1, 1, 1, 1, 1, 1, 1, 1, 1, 1, 1, 1, 1, 1, 1, 1, 1, 1, 1, 1, 1, 1, 1, 1, 1, 1, 1, 1, 1, 1, 1, 1, 1, 1, 1, 1, 1, 1, 1, 1, 1, 1, 1, 1, 1, 1, 1, 1, 1, 1, 1, 1, 1, 1, 1, 1, 1, 1, 1, 1, 1, 1, 1, 1, 1, 1, 1, 1, 1, 1, 1, 1, 1, 1, 1, 1, 1, 1, 1, 1, 1, 1, 1, 1, 1, 1, 1, 1, 1, 1, 1, 1, 1, 1, 1, 1, 1, 1, 1, 1, 1, 1, 1, 1, 1, 1, 1, 1, 1, 1, 1, 1, 1, 1, 1, 1, 1, 1, 1, 1, 1, 1, 1, 1, 1, 1, 1, 1, 1, 1, 1, 1, 1, 1, 1, 1, 1, 1, 1, 1, 1, 1, 1, 1, 1, 1, 1, 1, 1, 1, 1, 1, 1, 1, 1, 1, 1, 1, 1, 1, 1, 1, 1, 1, 1, 1, 1, 1, 1, 1, 1, 1, 1, 1, 1, 1, 1, 1])
_uv = me_cube_001.uv_layers.new(name='UVMap')
_uv.uv.foreach_set('vector', [0.575, 0.2, 0.625, 0.2, 0.625, 0.25, 0.575, 0.25, 0.575, 0.45, 0.625, 0.45, 0.625, 0.5, 0.575, 0.5, 0.575, 0.7, 0.625, 0.7, 0.625, 0.75, 0.575, 0.75, 0.575, 0.95, 0.625, 0.95, 0.625, 1.0, 0.575, 1.0, 0.325, 0.7, 0.375, 0.7, 0.375, 0.75, 0.325, 0.75, 0.825, 0.7, 0.875, 0.7, 0.875, 0.75, 0.825, 0.75, 0.625, 0.7, 0.675, 0.7, 0.675, 0.75, 0.625, 0.75, 0.675, 0.7, 0.725, 0.7, 0.725, 0.75, 0.675, 0.75, 0.725, 0.7, 0.775, 0.7, 0.775, 0.75, 0.725, 0.75, 0.775, 0.7, 0.825, 0.7, 0.825, 0.75, 0.775, 0.75, 0.625, 0.5, 0.675, 0.5, 0.675, 0.55, 0.625, 0.55, 0.625, 0.55, 0.675, 0.55, 0.675, 0.6, 0.625, 0.6, 0.625, 0.6, 0.675, 0.6, 0.675, 0.65, 0.625, 0.65, 0.625, 0.65, 0.675, 0.65, 0.675, 0.7, 0.625, 0.7, 0.675, 0.5, 0.725, 0.5, 0.725, 0.55, 0.675, 0.55, 0.675, 0.6, 0.725, 0.6, 0.725, 0.65, 0.675, 0.65, 0.675, 0.65, 0.725, 0.65, 0.725, 0.7, 0.675, 0.7, 0.725, 0.5, 0.775, 0.5, 0.775, 0.55, 0.725, 0.55, 0.725, 0.55, 0.775, 0.55, 0.775, 0.6, 0.725, 0.6, 0.725, 0.6, 0.775, 0.6, 0.775, 0.65, 0.725, 0.65, 0.725, 0.65, 0.775, 0.65, 0.775, 0.7, 0.725, 0.7, 0.775, 0.5, 0.825, 0.5, 0.825, 0.55, 0.775, 0.55, 0.775, 0.55, 0.825, 0.55, 0.825, 0.6, 0.775, 0.6, 0.775, 0.6, 0.825, 0.6, 0.825, 0.65, 0.775, 0.65, 0.175, 0.65, 0.175, 0.65, 0.175, 0.7, 0.175, 0.7, 0.825, 0.5, 0.875, 0.5, 0.875, 0.55, 0.825, 0.55, 0.825, 0.55, 0.875, 0.55, 0.875, 0.6, 0.825, 0.6, 0.825, 0.6, 0.875, 0.6, 0.875, 0.65, 0.825, 0.65, 0.825, 0.65, 0.875, 0.65, 0.875, 0.7, 0.825, 0.7, 0.125, 0.7, 0.175, 0.7, 0.175, 0.75, 0.125, 0.75, 0.175, 0.7, 0.225, 0.7, 0.225, 0.75, 0.175, 0.75, 0.225, 0.7, 0.275, 0.7, 0.275, 0.75, 0.225, 0.75, 0.275, 0.7, 0.325, 0.7, 0.325, 0.75, 0.275, 0.75, 0.125, 0.5, 0.175, 0.5, 0.175, 0.55, 0.125, 0.55, 0.125, 0.55, 0.175, 0.55, 0.175, 0.6, 0.125, 0.6, 0.125, 0.6, 0.175, 0.6, 0.175, 0.65, 0.125, 0.65, 0.125, 0.65, 0.175, 0.65, 0.175, 0.7, 0.125, 0.7, 0.175, 0.5, 0.225, 0.5, 0.225, 0.55, 0.175, 0.55, 0.175, 0.7, 0.175, 0.7, 0.225, 0.7, 0.225, 0.7, 0.175, 0.6, 0.225, 0.6, 0.225, 0.65, 0.175, 0.65, 0.225, 0.7, 0.225, 0.7, 0.225, 0.65, 0.225, 0.65, 0.225, 0.5, 0.275, 0.5, 0.275, 0.55, 0.225, 0.55, 0.225, 0.55, 0.275, 0.55, 0.275, 0.6, 0.225, 0.6, 0.225, 0.6, 0.275, 0.6, 0.275, 0.65, 0.225, 0.65, 0.225, 0.65, 0.275, 0.65, 0.275, 0.7, 0.225, 0.7, 0.275, 0.5, 0.325, 0.5, 0.325, 0.55, 0.275, 0.55, 0.225, 0.65, 0.225, 0.65, 0.175, 0.65, 0.175, 0.65, 0.275, 0.6, 0.325, 0.6, 0.325, 0.65, 0.275, 0.65, 0.775, 0.65, 0.775, 0.65, 0.775, 0.7, 0.775, 0.7, 0.325, 0.5, 0.375, 0.5, 0.375, 0.55, 0.325, 0.55, 0.325, 0.55, 0.375, 0.55, 0.375, 0.6, 0.325, 0.6, 0.325, 0.6, 0.375, 0.6, 0.375, 0.65, 0.325, 0.65, 0.325, 0.65, 0.375, 0.65, 0.375, 0.7, 0.325, 0.7, 0.375, 0.95, 0.425, 0.95, 0.425, 1.0, 0.375, 1.0, 0.425, 0.95, 0.475, 0.95, 0.475, 1.0, 0.425, 1.0, 0.475, 0.95, 0.525, 0.95, 0.525, 1.0, 0.475, 1.0, 0.525, 0.95, 0.575, 0.95, 0.575, 1.0, 0.525, 1.0, 0.375, 0.75, 0.425, 0.75, 0.425, 0.8, 0.375, 0.8, 0.375, 0.8, 0.425, 0.8, 0.425, 0.85, 0.375, 0.85, 0.375, 0.85, 0.425, 0.85, 0.425, 0.9, 0.375, 0.9, 0.375, 0.9, 0.425, 0.9, 0.425, 0.95, 0.375, 0.95, 0.425, 0.75, 0.475, 0.75, 0.475, 0.8, 0.425, 0.8, 0.425, 0.8, 0.475, 0.8, 0.475, 0.85, 0.425, 0.85, 0.425, 0.85, 0.475, 0.85, 0.475, 0.9, 0.425, 0.9, 0.425, 0.9, 0.475, 0.9, 0.475, 0.95, 0.425, 0.95, 0.475, 0.75, 0.525, 0.75, 0.525, 0.8, 0.475, 0.8, 0.475, 0.8, 0.525, 0.8, 0.525, 0.85, 0.475, 0.85, 0.175, 0.55, 0.175, 0.55, 0.175, 0.6, 0.175, 0.6, 0.475, 0.9, 0.525, 0.9, 0.525, 0.95, 0.475, 0.95, 0.525, 0.75, 0.575, 0.75, 0.575, 0.8, 0.525, 0.8, 0.525, 0.8, 0.575, 0.8, 0.575, 0.85, 0.525, 0.85, 0.525, 0.85, 0.575, 0.85, 0.575, 0.9, 0.525, 0.9, 0.525, 0.9, 0.575, 0.9, 0.575, 0.95, 0.525, 0.95, 0.575, 0.75, 0.625, 0.75, 0.625, 0.8, 0.575, 0.8, 0.575, 0.8, 0.625, 0.8, 0.625, 0.85, 0.575, 0.85, 0.575, 0.85, 0.625, 0.85, 0.625, 0.9, 0.575, 0.9, 0.575, 0.9, 0.625, 0.9, 0.625, 0.95, 0.575, 0.95, 0.375, 0.7, 0.425, 0.7, 0.425, 0.75, 0.375, 0.75, 0.425, 0.7, 0.475, 0.7, 0.475, 0.75, 0.425, 0.75, 0.475, 0.7, 0.525, 0.7, 0.525, 0.75, 0.475, 0.75, 0.525, 0.7, 0.575, 0.7, 0.575, 0.75, 0.525, 0.75, 0.375, 0.5, 0.425, 0.5, 0.425, 0.55, 0.375, 0.55, 0.375, 0.55, 0.425, 0.55, 0.425, 0.6, 0.375, 0.6, 0.375, 0.6, 0.425, 0.6, 0.425, 0.65, 0.375, 0.65, 0.375, 0.65, 0.425, 0.65, 0.425, 0.7, 0.375, 0.7, 0.425, 0.5, 0.475, 0.5, 0.475, 0.55, 0.425, 0.55, 0.175, 0.6, 0.175, 0.6, 0.225, 0.6, 0.225, 0.6, 0.425, 0.6, 0.475, 0.6, 0.475, 0.65, 0.425, 0.65, 0.225, 0.6, 0.225, 0.6, 0.225, 0.55, 0.225, 0.55, 0.475, 0.5, 0.525, 0.5, 0.525, 0.55, 0.475, 0.55, 0.225, 0.55, 0.225, 0.55, 0.175, 0.55, 0.175, 0.55, 0.475, 0.6, 0.525, 0.6, 0.525, 0.65, 0.475, 0.65, 0.775, 0.7, 0.775, 0.7, 0.825, 0.7, 0.825, 0.7, 0.525, 0.5, 0.575, 0.5, 0.575, 0.55, 0.525, 0.55, 0.775, 0.65, 0.775, 0.65, 0.775, 0.7, 0.775, 0.7, 0.525, 0.6, 0.575, 0.6, 0.575, 0.65, 0.525, 0.65, 0.775, 0.7, 0.775, 0.7, 0.825, 0.7, 0.825, 0.7, 0.575, 0.5, 0.625, 0.5, 0.625, 0.55, 0.575, 0.55, 0.575, 0.55, 0.625, 0.55, 0.625, 0.6, 0.575, 0.6, 0.575, 0.6, 0.625, 0.6, 0.625, 0.65, 0.575, 0.65, 0.575, 0.65, 0.625, 0.65, 0.625, 0.7, 0.575, 0.7, 0.375, 0.45, 0.425, 0.45, 0.425, 0.5, 0.375, 0.5, 0.425, 0.45, 0.475, 0.45, 0.475, 0.5, 0.425, 0.5, 0.475, 0.45, 0.525, 0.45, 0.525, 0.5, 0.475, 0.5, 0.525, 0.45, 0.575, 0.45, 0.575, 0.5, 0.525, 0.5, 0.375, 0.25, 0.425, 0.25, 0.425, 0.3, 0.375, 0.3, 0.375, 0.3, 0.425, 0.3, 0.425, 0.35, 0.375, 0.35, 0.375, 0.35, 0.425, 0.35, 0.425, 0.4, 0.375, 0.4, 0.375, 0.4, 0.425, 0.4, 0.425, 0.45, 0.375, 0.45, 0.425, 0.25, 0.475, 0.25, 0.475, 0.3, 0.425, 0.3, 0.425, 0.3, 0.475, 0.3, 0.475, 0.35, 0.425, 0.35, 0.425, 0.35, 0.475, 0.35, 0.475, 0.4, 0.425, 0.4, 0.825, 0.7, 0.825, 0.7, 0.825, 0.65, 0.825, 0.65, 0.475, 0.25, 0.525, 0.25, 0.525, 0.3, 0.475, 0.3, 0.475, 0.3, 0.525, 0.3, 0.525, 0.35, 0.475, 0.35, 0.825, 0.65, 0.825, 0.65, 0.775, 0.65, 0.775, 0.65, 0.475, 0.4, 0.525, 0.4, 0.525, 0.45, 0.475, 0.45, 0.525, 0.25, 0.575, 0.25, 0.575, 0.3, 0.525, 0.3, 0.825, 0.7, 0.825, 0.7, 0.825, 0.65, 0.825, 0.65, 0.525, 0.35, 0.575, 0.35, 0.575, 0.4, 0.525, 0.4, 0.525, 0.4, 0.575, 0.4, 0.575, 0.45, 0.525, 0.45, 0.575, 0.25, 0.625, 0.25, 0.625, 0.3, 0.575, 0.3, 0.575, 0.3, 0.625, 0.3, 0.625, 0.35, 0.575, 0.35, 0.575, 0.35, 0.625, 0.35, 0.625, 0.4, 0.575, 0.4, 0.575, 0.4, 0.625, 0.4, 0.625, 0.45, 0.575, 0.45, 0.375, 0.2, 0.425, 0.2, 0.425, 0.25, 0.375, 0.25, 0.425, 0.2, 0.475, 0.2, 0.475, 0.25, 0.425, 0.25, 0.475, 0.2, 0.525, 0.2, 0.525, 0.25, 0.475, 0.25, 0.525, 0.2, 0.575, 0.2, 0.575, 0.25, 0.525, 0.25, 0.375, 0.0, 0.425, 0.0, 0.425, 0.05, 0.375, 0.05, 0.375, 0.05, 0.425, 0.05, 0.425, 0.1, 0.375, 0.1, 0.375, 0.1, 0.425, 0.1, 0.425, 0.15, 0.375, 0.15, 0.375, 0.15, 0.425, 0.15, 0.425, 0.2, 0.375, 0.2, 0.425, 0.0, 0.475, 0.0, 0.475, 0.05, 0.425, 0.05, 0.675, 0.55, 0.675, 0.55, 0.675, 0.6, 0.675, 0.6, 0.425, 0.1, 0.475, 0.1, 0.475, 0.15, 0.425, 0.15, 0.675, 0.6, 0.675, 0.6, 0.725, 0.6, 0.725, 0.6, 0.475, 0.0, 0.525, 0.0, 0.525, 0.05, 0.475, 0.05, 0.475, 0.05, 0.525, 0.05, 0.525, 0.1, 0.475, 0.1, 0.725, 0.6, 0.725, 0.6, 0.725, 0.55, 0.725, 0.55, 0.475, 0.15, 0.525, 0.15, 0.525, 0.2, 0.475, 0.2, 0.525, 0.0, 0.575, 0.0, 0.575, 0.05, 0.525, 0.05, 0.725, 0.55, 0.725, 0.55, 0.675, 0.55, 0.675, 0.55, 0.525, 0.1, 0.575, 0.1, 0.575, 0.15, 0.525, 0.15, 0.825, 0.65, 0.825, 0.65, 0.775, 0.65, 0.775, 0.65, 0.575, 0.0, 0.625, 0.0, 0.625, 0.05, 0.575, 0.05, 0.575, 0.05, 0.625, 0.05, 0.625, 0.1, 0.575, 0.1, 0.575, 0.1, 0.625, 0.1, 0.625, 0.15, 0.575, 0.15, 0.575, 0.15, 0.625, 0.15, 0.625, 0.2, 0.575, 0.2, 0.725, 0.55, 0.725, 0.55, 0.675, 0.55, 0.675, 0.55, 0.725, 0.6, 0.725, 0.6, 0.725, 0.55, 0.725, 0.55, 0.675, 0.6, 0.675, 0.6, 0.725, 0.6, 0.725, 0.6, 0.675, 0.55, 0.675, 0.55, 0.675, 0.6, 0.675, 0.6, 0.825, 0.65, 0.825, 0.65, 0.775, 0.65, 0.775, 0.65, 0.825, 0.7, 0.825, 0.7, 0.825, 0.65, 0.825, 0.65, 0.775, 0.7, 0.775, 0.7, 0.825, 0.7, 0.825, 0.7, 0.775, 0.65, 0.775, 0.65, 0.775, 0.7, 0.775, 0.7, 0.225, 0.55, 0.225, 0.55, 0.175, 0.55, 0.175, 0.55, 0.225, 0.6, 0.225, 0.6, 0.225, 0.55, 0.225, 0.55, 0.175, 0.6, 0.175, 0.6, 0.225, 0.6, 0.225, 0.6, 0.175, 0.55, 0.175, 0.55, 0.175, 0.6, 0.175, 0.6, 0.225, 0.65, 0.225, 0.65, 0.175, 0.65, 0.175, 0.65, 0.225, 0.7, 0.225, 0.7, 0.225, 0.65, 0.225, 0.65, 0.175, 0.7, 0.175, 0.7, 0.225, 0.7, 0.225, 0.7, 0.175, 0.65, 0.175, 0.65, 0.175, 0.7, 0.175, 0.7, 0.325, 0.55, 0.325, 0.55, 0.275, 0.55, 0.275, 0.55, 0.325, 0.6, 0.325, 0.6, 0.325, 0.55, 0.325, 0.55, 0.275, 0.6, 0.275, 0.6, 0.325, 0.6, 0.325, 0.6, 0.275, 0.55, 0.275, 0.55, 0.275, 0.6, 0.275, 0.6, 0.325, 0.65, 0.325, 0.65, 0.275, 0.65, 0.275, 0.65, 0.325, 0.7, 0.325, 0.7, 0.325, 0.65, 0.325, 0.65, 0.275, 0.7, 0.275, 0.7, 0.325, 0.7, 0.325, 0.7, 0.275, 0.65, 0.275, 0.65, 0.275, 0.7, 0.275, 0.7, 0.525, 0.85, 0.525, 0.85, 0.475, 0.85, 0.475, 0.85, 0.525, 0.9, 0.525, 0.9, 0.525, 0.85, 0.525, 0.85, 0.475, 0.9, 0.475, 0.9, 0.525, 0.9, 0.525, 0.9, 0.475, 0.85, 0.475, 0.85, 0.475, 0.9, 0.475, 0.9, 0.475, 0.55, 0.475, 0.55, 0.425, 0.55, 0.425, 0.55, 0.475, 0.6, 0.475, 0.6, 0.475, 0.55, 0.475, 0.55, 0.425, 0.6, 0.425, 0.6, 0.475, 0.6, 0.475, 0.6, 0.425, 0.55, 0.425, 0.55, 0.425, 0.6, 0.425, 0.6, 0.475, 0.65, 0.475, 0.65, 0.425, 0.65, 0.425, 0.65, 0.475, 0.7, 0.475, 0.7, 0.475, 0.65, 0.475, 0.65, 0.425, 0.7, 0.425, 0.7, 0.475, 0.7, 0.475, 0.7, 0.425, 0.65, 0.425, 0.65, 0.425, 0.7, 0.425, 0.7, 0.525, 0.55, 0.525, 0.55, 0.475, 0.55, 0.475, 0.55, 0.525, 0.6, 0.525, 0.6, 0.525, 0.55, 0.525, 0.55, 0.475, 0.6, 0.475, 0.6, 0.525, 0.6, 0.525, 0.6, 0.475, 0.55, 0.475, 0.55, 0.475, 0.6, 0.475, 0.6, 0.525, 0.65, 0.525, 0.65, 0.475, 0.65, 0.475, 0.65, 0.525, 0.7, 0.525, 0.7, 0.525, 0.65, 0.525, 0.65, 0.475, 0.7, 0.475, 0.7, 0.525, 0.7, 0.525, 0.7, 0.475, 0.65, 0.475, 0.65, 0.475, 0.7, 0.475, 0.7, 0.575, 0.55, 0.575, 0.55, 0.525, 0.55, 0.525, 0.55, 0.575, 0.6, 0.575, 0.6, 0.575, 0.55, 0.575, 0.55, 0.525, 0.6, 0.525, 0.6, 0.575, 0.6, 0.575, 0.6, 0.525, 0.55, 0.525, 0.55, 0.525, 0.6, 0.525, 0.6, 0.575, 0.65, 0.575, 0.65, 0.525, 0.65, 0.525, 0.65, 0.575, 0.7, 0.575, 0.7, 0.575, 0.65, 0.575, 0.65, 0.525, 0.7, 0.525, 0.7, 0.575, 0.7, 0.575, 0.7, 0.525, 0.65, 0.525, 0.65, 0.525, 0.7, 0.525, 0.7, 0.475, 0.4, 0.475, 0.4, 0.425, 0.4, 0.425, 0.4, 0.475, 0.45, 0.475, 0.45, 0.475, 0.4, 0.475, 0.4, 0.425, 0.45, 0.425, 0.45, 0.475, 0.45, 0.475, 0.45, 0.425, 0.4, 0.425, 0.4, 0.425, 0.45, 0.425, 0.45, 0.525, 0.35, 0.525, 0.35, 0.475, 0.35, 0.475, 0.35, 0.525, 0.4, 0.525, 0.4, 0.525, 0.35, 0.525, 0.35, 0.475, 0.4, 0.475, 0.4, 0.525, 0.4, 0.525, 0.4, 0.475, 0.35, 0.475, 0.35, 0.475, 0.4, 0.475, 0.4, 0.575, 0.3, 0.575, 0.3, 0.525, 0.3, 0.525, 0.3, 0.575, 0.35, 0.575, 0.35, 0.575, 0.3, 0.575, 0.3, 0.525, 0.35, 0.525, 0.35, 0.575, 0.35, 0.575, 0.35, 0.525, 0.3, 0.525, 0.3, 0.525, 0.35, 0.525, 0.35, 0.475, 0.05, 0.475, 0.05, 0.425, 0.05, 0.425, 0.05, 0.475, 0.1, 0.475, 0.1, 0.475, 0.05, 0.475, 0.05, 0.425, 0.1, 0.425, 0.1, 0.475, 0.1, 0.475, 0.1, 0.425, 0.05, 0.425, 0.05, 0.425, 0.1, 0.425, 0.1, 0.475, 0.15, 0.475, 0.15, 0.425, 0.15, 0.425, 0.15, 0.475, 0.2, 0.475, 0.2, 0.475, 0.15, 0.475, 0.15, 0.425, 0.2, 0.425, 0.2, 0.475, 0.2, 0.475, 0.2, 0.425, 0.15, 0.425, 0.15, 0.425, 0.2, 0.425, 0.2, 0.525, 0.1, 0.525, 0.1, 0.475, 0.1, 0.475, 0.1, 0.525, 0.15, 0.525, 0.15, 0.525, 0.1, 0.525, 0.1, 0.475, 0.15, 0.475, 0.15, 0.525, 0.15, 0.525, 0.15, 0.475, 0.1, 0.475, 0.1, 0.475, 0.15, 0.475, 0.15, 0.575, 0.05, 0.575, 0.05, 0.525, 0.05, 0.525, 0.05, 0.575, 0.1, 0.575, 0.1, 0.575, 0.05, 0.575, 0.05, 0.525, 0.1, 0.525, 0.1, 0.575, 0.1, 0.575, 0.1, 0.525, 0.05, 0.525, 0.05, 0.525, 0.1, 0.525, 0.1, 0.575, 0.15, 0.575, 0.15, 0.525, 0.15, 0.525, 0.15, 0.575, 0.2, 0.575, 0.2, 0.575, 0.15, 0.575, 0.15, 0.525, 0.2, 0.525, 0.2, 0.575, 0.2, 0.575, 0.2, 0.525, 0.15, 0.525, 0.15, 0.525, 0.2, 0.525, 0.2, 0.325, 0.55, 0.325, 0.55, 0.275, 0.55, 0.275, 0.55, 0.325, 0.6, 0.325, 0.6, 0.325, 0.55, 0.325, 0.55, 0.275, 0.6, 0.275, 0.6, 0.325, 0.6, 0.325, 0.6, 0.275, 0.55, 0.275, 0.55, 0.275, 0.6, 0.275, 0.6, 0.325, 0.65, 0.325, 0.65, 0.275, 0.65, 0.275, 0.65, 0.325, 0.7, 0.325, 0.7, 0.325, 0.65, 0.325, 0.65, 0.275, 0.7, 0.275, 0.7, 0.325, 0.7, 0.325, 0.7, 0.275, 0.65, 0.275, 0.65, 0.275, 0.7, 0.275, 0.7, 0.175, 0.55, 0.175, 0.55, 0.175, 0.6, 0.175, 0.6, 0.525, 0.85, 0.525, 0.85, 0.475, 0.85, 0.475, 0.85, 0.525, 0.9, 0.525, 0.9, 0.525, 0.85, 0.525, 0.85, 0.475, 0.9, 0.475, 0.9, 0.525, 0.9, 0.525, 0.9, 0.475, 0.85, 0.475, 0.85, 0.475, 0.9, 0.475, 0.9, 0.175, 0.6, 0.175, 0.6, 0.225, 0.6, 0.225, 0.6, 0.475, 0.55, 0.475, 0.55, 0.425, 0.55, 0.425, 0.55, 0.475, 0.6, 0.475, 0.6, 0.475, 0.55, 0.475, 0.55, 0.425, 0.6, 0.425, 0.6, 0.475, 0.6, 0.475, 0.6, 0.425, 0.55, 0.425, 0.55, 0.425, 0.6, 0.425, 0.6, 0.225, 0.6, 0.225, 0.6, 0.225, 0.55, 0.225, 0.55, 0.475, 0.65, 0.475, 0.65, 0.425, 0.65, 0.425, 0.65, 0.475, 0.7, 0.475, 0.7, 0.475, 0.65, 0.475, 0.65, 0.425, 0.7, 0.425, 0.7, 0.475, 0.7, 0.475, 0.7, 0.425, 0.65, 0.425, 0.65, 0.425, 0.7, 0.425, 0.7, 0.225, 0.55, 0.225, 0.55, 0.175, 0.55, 0.175, 0.55, 0.525, 0.55, 0.525, 0.55, 0.475, 0.55, 0.475, 0.55, 0.525, 0.6, 0.525, 0.6, 0.525, 0.55, 0.525, 0.55, 0.475, 0.6, 0.475, 0.6, 0.525, 0.6, 0.525, 0.6, 0.475, 0.55, 0.475, 0.55, 0.475, 0.6, 0.475, 0.6, 0.525, 0.65, 0.525, 0.65, 0.475, 0.65, 0.475, 0.65, 0.525, 0.7, 0.525, 0.7, 0.525, 0.65, 0.525, 0.65, 0.475, 0.7, 0.475, 0.7, 0.525, 0.7, 0.525, 0.7, 0.475, 0.65, 0.475, 0.65, 0.475, 0.7, 0.475, 0.7, 0.175, 0.65, 0.175, 0.65, 0.175, 0.7, 0.175, 0.7, 0.575, 0.55, 0.575, 0.55, 0.525, 0.55, 0.525, 0.55, 0.575, 0.6, 0.575, 0.6, 0.575, 0.55, 0.575, 0.55, 0.525, 0.6, 0.525, 0.6, 0.575, 0.6, 0.575, 0.6, 0.525, 0.55, 0.525, 0.55, 0.525, 0.6, 0.525, 0.6, 0.175, 0.7, 0.175, 0.7, 0.225, 0.7, 0.225, 0.7, 0.575, 0.65, 0.575, 0.65, 0.525, 0.65, 0.525, 0.65, 0.575, 0.7, 0.575, 0.7, 0.575, 0.65, 0.575, 0.65, 0.525, 0.7, 0.525, 0.7, 0.575, 0.7, 0.575, 0.7, 0.525, 0.65, 0.525, 0.65, 0.525, 0.7, 0.525, 0.7, 0.225, 0.7, 0.225, 0.7, 0.225, 0.65, 0.225, 0.65, 0.475, 0.4, 0.475, 0.4, 0.425, 0.4, 0.425, 0.4, 0.475, 0.45, 0.475, 0.45, 0.475, 0.4, 0.475, 0.4, 0.425, 0.45, 0.425, 0.45, 0.475, 0.45, 0.475, 0.45, 0.425, 0.4, 0.425, 0.4, 0.425, 0.45, 0.425, 0.45, 0.225, 0.65, 0.225, 0.65, 0.175, 0.65, 0.175, 0.65, 0.525, 0.35, 0.525, 0.35, 0.475, 0.35, 0.475, 0.35, 0.525, 0.4, 0.525, 0.4, 0.525, 0.35, 0.525, 0.35, 0.475, 0.4, 0.475, 0.4, 0.525, 0.4, 0.525, 0.4, 0.475, 0.35, 0.475, 0.35, 0.475, 0.4, 0.475, 0.4, 0.575, 0.3, 0.575, 0.3, 0.525, 0.3, 0.525, 0.3, 0.575, 0.35, 0.575, 0.35, 0.575, 0.3, 0.575, 0.3, 0.525, 0.35, 0.525, 0.35, 0.575, 0.35, 0.575, 0.35, 0.525, 0.3, 0.525, 0.3, 0.525, 0.35, 0.525, 0.35, 0.275, 0.55, 0.275, 0.55, 0.275, 0.6, 0.275, 0.6, 0.475, 0.05, 0.475, 0.05, 0.425, 0.05, 0.425, 0.05, 0.475, 0.1, 0.475, 0.1, 0.475, 0.05, 0.475, 0.05, 0.425, 0.1, 0.425, 0.1, 0.475, 0.1, 0.475, 0.1, 0.425, 0.05, 0.425, 0.05, 0.425, 0.1, 0.425, 0.1, 0.275, 0.6, 0.275, 0.6, 0.325, 0.6, 0.325, 0.6, 0.475, 0.15, 0.475, 0.15, 0.425, 0.15, 0.425, 0.15, 0.475, 0.2, 0.475, 0.2, 0.475, 0.15, 0.475, 0.15, 0.425, 0.2, 0.425, 0.2, 0.475, 0.2, 0.475, 0.2, 0.425, 0.15, 0.425, 0.15, 0.425, 0.2, 0.425, 0.2, 0.325, 0.6, 0.325, 0.6, 0.325, 0.55, 0.325, 0.55, 0.525, 0.1, 0.525, 0.1, 0.475, 0.1, 0.475, 0.1, 0.525, 0.15, 0.525, 0.15, 0.525, 0.1, 0.525, 0.1, 0.475, 0.15, 0.475, 0.15, 0.525, 0.15, 0.525, 0.15, 0.475, 0.1, 0.475, 0.1, 0.475, 0.15, 0.475, 0.15, 0.325, 0.55, 0.325, 0.55, 0.275, 0.55, 0.275, 0.55, 0.575, 0.05, 0.575, 0.05, 0.525, 0.05, 0.525, 0.05, 0.575, 0.1, 0.575, 0.1, 0.575, 0.05, 0.575, 0.05, 0.525, 0.1, 0.525, 0.1, 0.575, 0.1, 0.575, 0.1, 0.525, 0.05, 0.525, 0.05, 0.525, 0.1, 0.525, 0.1, 0.575, 0.15, 0.575, 0.15, 0.525, 0.15, 0.525, 0.15, 0.575, 0.2, 0.575, 0.2, 0.575, 0.15, 0.575, 0.15, 0.525, 0.2, 0.525, 0.2, 0.575, 0.2, 0.575, 0.2, 0.525, 0.15, 0.525, 0.15, 0.525, 0.2, 0.525, 0.2, 0.725, 0.55, 0.675, 0.55, 0.675, 0.55, 0.725, 0.55, 0.725, 0.6, 0.725, 0.55, 0.725, 0.55, 0.725, 0.6, 0.675, 0.6, 0.725, 0.6, 0.725, 0.6, 0.675, 0.6, 0.675, 0.55, 0.675, 0.6, 0.675, 0.6, 0.675, 0.55, 0.825, 0.65, 0.775, 0.65, 0.775, 0.65, 0.825, 0.65, 0.825, 0.7, 0.825, 0.65, 0.825, 0.65, 0.825, 0.7, 0.775, 0.7, 0.825, 0.7, 0.825, 0.7, 0.775, 0.7, 0.775, 0.65, 0.775, 0.7, 0.775, 0.7, 0.775, 0.65, 0.225, 0.55, 0.175, 0.55, 0.175, 0.55, 0.225, 0.55, 0.225, 0.6, 0.225, 0.55, 0.225, 0.55, 0.225, 0.6, 0.175, 0.6, 0.225, 0.6, 0.225, 0.6, 0.175, 0.6, 0.175, 0.55, 0.175, 0.6, 0.175, 0.6, 0.175, 0.55, 0.225, 0.65, 0.175, 0.65, 0.175, 0.65, 0.225, 0.65, 0.225, 0.7, 0.225, 0.65, 0.225, 0.65, 0.225, 0.7, 0.175, 0.7, 0.225, 0.7, 0.225, 0.7, 0.175, 0.7, 0.175, 0.65, 0.175, 0.7, 0.175, 0.7, 0.175, 0.65, 0.325, 0.55, 0.275, 0.55, 0.275, 0.55, 0.325, 0.55, 0.325, 0.6, 0.325, 0.55, 0.325, 0.55, 0.325, 0.6, 0.275, 0.6, 0.325, 0.6, 0.325, 0.6, 0.275, 0.6, 0.275, 0.55, 0.275, 0.6, 0.275, 0.6, 0.275, 0.55, 0.325, 0.65, 0.275, 0.65, 0.275, 0.65, 0.325, 0.65, 0.325, 0.7, 0.325, 0.65, 0.325, 0.65, 0.325, 0.7, 0.275, 0.7, 0.325, 0.7, 0.325, 0.7, 0.275, 0.7, 0.275, 0.65, 0.275, 0.7, 0.275, 0.7, 0.275, 0.65, 0.525, 0.85, 0.475, 0.85, 0.475, 0.85, 0.525, 0.85, 0.525, 0.9, 0.525, 0.85, 0.525, 0.85, 0.525, 0.9, 0.475, 0.9, 0.525, 0.9, 0.525, 0.9, 0.475, 0.9, 0.475, 0.85, 0.475, 0.9, 0.475, 0.9, 0.475, 0.85, 0.475, 0.55, 0.425, 0.55, 0.425, 0.55, 0.475, 0.55, 0.475, 0.6, 0.475, 0.55, 0.475, 0.55, 0.475, 0.6, 0.425, 0.6, 0.475, 0.6, 0.475, 0.6, 0.425, 0.6, 0.425, 0.55, 0.425, 0.6, 0.425, 0.6, 0.425, 0.55, 0.475, 0.65, 0.425, 0.65, 0.425, 0.65, 0.475, 0.65, 0.475, 0.7, 0.475, 0.65, 0.475, 0.65, 0.475, 0.7, 0.425, 0.7, 0.475, 0.7, 0.475, 0.7, 0.425, 0.7, 0.425, 0.65, 0.425, 0.7, 0.425, 0.7, 0.425, 0.65, 0.525, 0.55, 0.475, 0.55, 0.475, 0.55, 0.525, 0.55, 0.525, 0.6, 0.525, 0.55, 0.525, 0.55, 0.525, 0.6, 0.475, 0.6, 0.525, 0.6, 0.525, 0.6, 0.475, 0.6, 0.475, 0.55, 0.475, 0.6, 0.475, 0.6, 0.475, 0.55, 0.525, 0.65, 0.475, 0.65, 0.475, 0.65, 0.525, 0.65, 0.525, 0.7, 0.525, 0.65, 0.525, 0.65, 0.525, 0.7, 0.475, 0.7, 0.525, 0.7, 0.525, 0.7, 0.475, 0.7, 0.475, 0.65, 0.475, 0.7, 0.475, 0.7, 0.475, 0.65, 0.575, 0.55, 0.525, 0.55, 0.525, 0.55, 0.575, 0.55, 0.575, 0.6, 0.575, 0.55, 0.575, 0.55, 0.575, 0.6, 0.525, 0.6, 0.575, 0.6, 0.575, 0.6, 0.525, 0.6, 0.525, 0.55, 0.525, 0.6, 0.525, 0.6, 0.525, 0.55, 0.575, 0.65, 0.525, 0.65, 0.525, 0.65, 0.575, 0.65, 0.575, 0.7, 0.575, 0.65, 0.575, 0.65, 0.575, 0.7, 0.525, 0.7, 0.575, 0.7, 0.575, 0.7, 0.525, 0.7, 0.525, 0.65, 0.525, 0.7, 0.525, 0.7, 0.525, 0.65, 0.475, 0.4, 0.425, 0.4, 0.425, 0.4, 0.475, 0.4, 0.475, 0.45, 0.475, 0.4, 0.475, 0.4, 0.475, 0.45, 0.425, 0.45, 0.475, 0.45, 0.475, 0.45, 0.425, 0.45, 0.425, 0.4, 0.425, 0.45, 0.425, 0.45, 0.425, 0.4, 0.525, 0.35, 0.475, 0.35, 0.475, 0.35, 0.525, 0.35, 0.525, 0.4, 0.525, 0.35, 0.525, 0.35, 0.525, 0.4, 0.475, 0.4, 0.525, 0.4, 0.525, 0.4, 0.475, 0.4, 0.475, 0.35, 0.475, 0.4, 0.475, 0.4, 0.475, 0.35, 0.575, 0.3, 0.525, 0.3, 0.525, 0.3, 0.575, 0.3, 0.575, 0.35, 0.575, 0.3, 0.575, 0.3, 0.575, 0.35, 0.525, 0.35, 0.575, 0.35, 0.575, 0.35, 0.525, 0.35, 0.525, 0.3, 0.525, 0.35, 0.525, 0.35, 0.525, 0.3, 0.475, 0.05, 0.425, 0.05, 0.425, 0.05, 0.475, 0.05, 0.475, 0.1, 0.475, 0.05, 0.475, 0.05, 0.475, 0.1, 0.425, 0.1, 0.475, 0.1, 0.475, 0.1, 0.425, 0.1, 0.425, 0.05, 0.425, 0.1, 0.425, 0.1, 0.425, 0.05, 0.475, 0.15, 0.425, 0.15, 0.425, 0.15, 0.475, 0.15, 0.475, 0.2, 0.475, 0.15, 0.475, 0.15, 0.475, 0.2, 0.425, 0.2, 0.475, 0.2, 0.475, 0.2, 0.425, 0.2, 0.425, 0.15, 0.425, 0.2, 0.425, 0.2, 0.425, 0.15, 0.525, 0.1, 0.475, 0.1, 0.475, 0.1, 0.525, 0.1, 0.525, 0.15, 0.525, 0.1, 0.525, 0.1, 0.525, 0.15, 0.475, 0.15, 0.525, 0.15, 0.525, 0.15, 0.475, 0.15, 0.475, 0.1, 0.475, 0.15, 0.475, 0.15, 0.475, 0.1, 0.575, 0.05, 0.525, 0.05, 0.525, 0.05, 0.575, 0.05, 0.575, 0.1, 0.575, 0.05, 0.575, 0.05, 0.575, 0.1, 0.525, 0.1, 0.575, 0.1, 0.575, 0.1, 0.525, 0.1, 0.525, 0.05, 0.525, 0.1, 0.525, 0.1, 0.525, 0.05, 0.575, 0.15, 0.525, 0.15, 0.525, 0.15, 0.575, 0.15, 0.575, 0.2, 0.575, 0.15, 0.575, 0.15, 0.575, 0.2, 0.525, 0.2, 0.575, 0.2, 0.575, 0.2, 0.525, 0.2, 0.525, 0.15, 0.525, 0.2, 0.525, 0.2, 0.525, 0.15, 0.275, 0.55, 0.325, 0.55, 0.325, 0.6, 0.275, 0.6, 0.325, 0.55, 0.325, 0.55, 0.275, 0.55, 0.275, 0.55, 0.325, 0.6, 0.325, 0.6, 0.325, 0.55, 0.325, 0.55, 0.275, 0.6, 0.275, 0.6, 0.325, 0.6, 0.325, 0.6, 0.275, 0.55, 0.275, 0.55, 0.275, 0.6, 0.275, 0.6, 0.175, 0.65, 0.175, 0.65, 0.175, 0.7, 0.175, 0.7, 0.225, 0.65, 0.225, 0.65, 0.175, 0.65, 0.175, 0.65, 0.225, 0.7, 0.225, 0.7, 0.225, 0.65, 0.225, 0.65, 0.175, 0.7, 0.175, 0.7, 0.225, 0.7, 0.225, 0.7, 0.175, 0.65, 0.175, 0.65, 0.175, 0.7, 0.175, 0.7, 0.175, 0.7, 0.175, 0.7, 0.225, 0.7, 0.225, 0.7, 0.225, 0.55, 0.225, 0.55, 0.175, 0.55, 0.175, 0.55, 0.225, 0.6, 0.225, 0.6, 0.225, 0.55, 0.225, 0.55, 0.175, 0.6, 0.175, 0.6, 0.225, 0.6, 0.225, 0.6, 0.175, 0.55, 0.175, 0.55, 0.175, 0.6, 0.175, 0.6, 0.225, 0.7, 0.225, 0.7, 0.225, 0.65, 0.225, 0.65, 0.825, 0.65, 0.825, 0.65, 0.775, 0.65, 0.775, 0.65, 0.825, 0.7, 0.825, 0.7, 0.825, 0.65, 0.825, 0.65, 0.775, 0.7, 0.775, 0.7, 0.825, 0.7, 0.825, 0.7, 0.775, 0.65, 0.775, 0.65, 0.775, 0.7, 0.775, 0.7, 0.225, 0.65, 0.225, 0.65, 0.175, 0.65, 0.175, 0.65, 0.725, 0.55, 0.725, 0.55, 0.675, 0.55, 0.675, 0.55, 0.725, 0.6, 0.725, 0.6, 0.725, 0.55, 0.725, 0.55, 0.675, 0.6, 0.675, 0.6, 0.725, 0.6, 0.725, 0.6, 0.675, 0.55, 0.675, 0.55, 0.675, 0.6, 0.675, 0.6, 0.175, 0.65, 0.225, 0.65, 0.225, 0.7, 0.175, 0.7, 0.325, 0.65, 0.325, 0.65, 0.275, 0.65, 0.275, 0.65, 0.325, 0.7, 0.325, 0.7, 0.325, 0.65, 0.325, 0.65, 0.275, 0.7, 0.275, 0.7, 0.325, 0.7, 0.325, 0.7, 0.275, 0.65, 0.275, 0.65, 0.275, 0.7, 0.275, 0.7, 0.175, 0.55, 0.175, 0.55, 0.175, 0.6, 0.175, 0.6, 0.525, 0.85, 0.525, 0.85, 0.475, 0.85, 0.475, 0.85, 0.525, 0.9, 0.525, 0.9, 0.525, 0.85, 0.525, 0.85, 0.475, 0.9, 0.475, 0.9, 0.525, 0.9, 0.525, 0.9, 0.475, 0.85, 0.475, 0.85, 0.475, 0.9, 0.475, 0.9, 0.175, 0.6, 0.175, 0.6, 0.225, 0.6, 0.225, 0.6, 0.475, 0.55, 0.475, 0.55, 0.425, 0.55, 0.425, 0.55, 0.475, 0.6, 0.475, 0.6, 0.475, 0.55, 0.475, 0.55, 0.425, 0.6, 0.425, 0.6, 0.475, 0.6, 0.475, 0.6, 0.425, 0.55, 0.425, 0.55, 0.425, 0.6, 0.425, 0.6, 0.225, 0.6, 0.225, 0.6, 0.225, 0.55, 0.225, 0.55, 0.475, 0.65, 0.475, 0.65, 0.425, 0.65, 0.425, 0.65, 0.475, 0.7, 0.475, 0.7, 0.475, 0.65, 0.475, 0.65, 0.425, 0.7, 0.425, 0.7, 0.475, 0.7, 0.475, 0.7, 0.425, 0.65, 0.425, 0.65, 0.425, 0.7, 0.425, 0.7, 0.225, 0.55, 0.225, 0.55, 0.175, 0.55, 0.175, 0.55, 0.525, 0.55, 0.525, 0.55, 0.475, 0.55, 0.475, 0.55, 0.525, 0.6, 0.525, 0.6, 0.525, 0.55, 0.525, 0.55, 0.475, 0.6, 0.475, 0.6, 0.525, 0.6, 0.525, 0.6, 0.475, 0.55, 0.475, 0.55, 0.475, 0.6, 0.475, 0.6, 0.175, 0.55, 0.225, 0.55, 0.225, 0.6, 0.175, 0.6, 0.525, 0.65, 0.525, 0.65, 0.475, 0.65, 0.475, 0.65, 0.525, 0.7, 0.525, 0.7, 0.525, 0.65, 0.525, 0.65, 0.475, 0.7, 0.475, 0.7, 0.525, 0.7, 0.525, 0.7, 0.475, 0.65, 0.475, 0.65, 0.475, 0.7, 0.475, 0.7, 0.775, 0.65, 0.775, 0.65, 0.775, 0.7, 0.775, 0.7, 0.575, 0.55, 0.575, 0.55, 0.525, 0.55, 0.525, 0.55, 0.575, 0.6, 0.575, 0.6, 0.575, 0.55, 0.575, 0.55, 0.525, 0.6, 0.525, 0.6, 0.575, 0.6, 0.575, 0.6, 0.525, 0.55, 0.525, 0.55, 0.525, 0.6, 0.525, 0.6, 0.775, 0.7, 0.775, 0.7, 0.825, 0.7, 0.825, 0.7, 0.575, 0.65, 0.575, 0.65, 0.525, 0.65, 0.525, 0.65, 0.575, 0.7, 0.575, 0.7, 0.575, 0.65, 0.575, 0.65, 0.525, 0.7, 0.525, 0.7, 0.575, 0.7, 0.575, 0.7, 0.525, 0.65, 0.525, 0.65, 0.525, 0.7, 0.525, 0.7, 0.825, 0.7, 0.825, 0.7, 0.825, 0.65, 0.825, 0.65, 0.475, 0.4, 0.475, 0.4, 0.425, 0.4, 0.425, 0.4, 0.475, 0.45, 0.475, 0.45, 0.475, 0.4, 0.475, 0.4, 0.425, 0.45, 0.425, 0.45, 0.475, 0.45, 0.475, 0.45, 0.425, 0.4, 0.425, 0.4, 0.425, 0.45, 0.425, 0.45, 0.825, 0.65, 0.825, 0.65, 0.775, 0.65, 0.775, 0.65, 0.525, 0.35, 0.525, 0.35, 0.475, 0.35, 0.475, 0.35, 0.525, 0.4, 0.525, 0.4, 0.525, 0.35, 0.525, 0.35, 0.475, 0.4, 0.475, 0.4, 0.525, 0.4, 0.525, 0.4, 0.475, 0.35, 0.475, 0.35, 0.475, 0.4, 0.475, 0.4, 0.775, 0.65, 0.825, 0.65, 0.825, 0.7, 0.775, 0.7, 0.575, 0.3, 0.575, 0.3, 0.525, 0.3, 0.525, 0.3, 0.575, 0.35, 0.575, 0.35, 0.575, 0.3, 0.575, 0.3, 0.525, 0.35, 0.525, 0.35, 0.575, 0.35, 0.575, 0.35, 0.525, 0.3, 0.525, 0.3, 0.525, 0.35, 0.525, 0.35, 0.675, 0.55, 0.675, 0.55, 0.675, 0.6, 0.675, 0.6, 0.475, 0.05, 0.475, 0.05, 0.425, 0.05, 0.425, 0.05, 0.475, 0.1, 0.475, 0.1, 0.475, 0.05, 0.475, 0.05, 0.425, 0.1, 0.425, 0.1, 0.475, 0.1, 0.475, 0.1, 0.425, 0.05, 0.425, 0.05, 0.425, 0.1, 0.425, 0.1, 0.675, 0.6, 0.675, 0.6, 0.725, 0.6, 0.725, 0.6, 0.475, 0.15, 0.475, 0.15, 0.425, 0.15, 0.425, 0.15, 0.475, 0.2, 0.475, 0.2, 0.475, 0.15, 0.475, 0.15, 0.425, 0.2, 0.425, 0.2, 0.475, 0.2, 0.475, 0.2, 0.425, 0.15, 0.425, 0.15, 0.425, 0.2, 0.425, 0.2, 0.725, 0.6, 0.725, 0.6, 0.725, 0.55, 0.725, 0.55, 0.525, 0.1, 0.525, 0.1, 0.475, 0.1, 0.475, 0.1, 0.525, 0.15, 0.525, 0.15, 0.525, 0.1, 0.525, 0.1, 0.475, 0.15, 0.475, 0.15, 0.525, 0.15, 0.525, 0.15, 0.475, 0.1, 0.475, 0.1, 0.475, 0.15, 0.475, 0.15, 0.725, 0.55, 0.725, 0.55, 0.675, 0.55, 0.675, 0.55, 0.575, 0.05, 0.575, 0.05, 0.525, 0.05, 0.525, 0.05, 0.575, 0.1, 0.575, 0.1, 0.575, 0.05, 0.575, 0.05, 0.525, 0.1, 0.525, 0.1, 0.575, 0.1, 0.575, 0.1, 0.525, 0.05, 0.525, 0.05, 0.525, 0.1, 0.525, 0.1, 0.675, 0.55, 0.725, 0.55, 0.725, 0.6, 0.675, 0.6, 0.575, 0.15, 0.575, 0.15, 0.525, 0.15, 0.525, 0.15, 0.575, 0.2, 0.575, 0.2, 0.575, 0.15, 0.575, 0.15, 0.525, 0.2, 0.525, 0.2, 0.575, 0.2, 0.575, 0.2, 0.525, 0.15, 0.525, 0.15, 0.525, 0.2, 0.525, 0.2, 0.725, 0.55, 0.725, 0.55, 0.675, 0.55, 0.675, 0.55, 0.725, 0.6, 0.725, 0.6, 0.725, 0.55, 0.725, 0.55, 0.675, 0.6, 0.675, 0.6, 0.725, 0.6, 0.725, 0.6, 0.675, 0.55, 0.675, 0.55, 0.675, 0.6, 0.675, 0.6, 0.325, 0.65, 0.325, 0.65, 0.275, 0.65, 0.275, 0.65, 0.325, 0.7, 0.325, 0.7, 0.325, 0.65, 0.325, 0.65, 0.275, 0.7, 0.275, 0.7, 0.325, 0.7, 0.325, 0.7, 0.275, 0.65, 0.275, 0.65, 0.275, 0.7, 0.275, 0.7, 0.525, 0.85, 0.525, 0.85, 0.475, 0.85, 0.475, 0.85, 0.525, 0.9, 0.525, 0.9, 0.525, 0.85, 0.525, 0.85, 0.475, 0.9, 0.475, 0.9, 0.525, 0.9, 0.525, 0.9, 0.475, 0.85, 0.475, 0.85, 0.475, 0.9, 0.475, 0.9, 0.475, 0.55, 0.475, 0.55, 0.425, 0.55, 0.425, 0.55, 0.475, 0.6, 0.475, 0.6, 0.475, 0.55, 0.475, 0.55, 0.425, 0.6, 0.425, 0.6, 0.475, 0.6, 0.475, 0.6, 0.425, 0.55, 0.425, 0.55, 0.425, 0.6, 0.425, 0.6, 0.475, 0.65, 0.475, 0.65, 0.425, 0.65, 0.425, 0.65, 0.475, 0.7, 0.475, 0.7, 0.475, 0.65, 0.475, 0.65, 0.425, 0.7, 0.425, 0.7, 0.475, 0.7, 0.475, 0.7, 0.425, 0.65, 0.425, 0.65, 0.425, 0.7, 0.425, 0.7, 0.525, 0.55, 0.525, 0.55, 0.475, 0.55, 0.475, 0.55, 0.525, 0.6, 0.525, 0.6, 0.525, 0.55, 0.525, 0.55, 0.475, 0.6, 0.475, 0.6, 0.525, 0.6, 0.525, 0.6, 0.475, 0.55, 0.475, 0.55, 0.475, 0.6, 0.475, 0.6, 0.525, 0.65, 0.525, 0.65, 0.475, 0.65, 0.475, 0.65, 0.525, 0.7, 0.525, 0.7, 0.525, 0.65, 0.525, 0.65, 0.475, 0.7, 0.475, 0.7, 0.525, 0.7, 0.525, 0.7, 0.475, 0.65, 0.475, 0.65, 0.475, 0.7, 0.475, 0.7, 0.575, 0.55, 0.575, 0.55, 0.525, 0.55, 0.525, 0.55, 0.575, 0.6, 0.575, 0.6, 0.575, 0.55, 0.575, 0.55, 0.525, 0.6, 0.525, 0.6, 0.575, 0.6, 0.575, 0.6, 0.525, 0.55, 0.525, 0.55, 0.525, 0.6, 0.525, 0.6, 0.575, 0.65, 0.575, 0.65, 0.525, 0.65, 0.525, 0.65, 0.575, 0.7, 0.575, 0.7, 0.575, 0.65, 0.575, 0.65, 0.525, 0.7, 0.525, 0.7, 0.575, 0.7, 0.575, 0.7, 0.525, 0.65, 0.525, 0.65, 0.525, 0.7, 0.525, 0.7, 0.475, 0.4, 0.475, 0.4, 0.425, 0.4, 0.425, 0.4, 0.475, 0.45, 0.475, 0.45, 0.475, 0.4, 0.475, 0.4, 0.425, 0.45, 0.425, 0.45, 0.475, 0.45, 0.475, 0.45, 0.425, 0.4, 0.425, 0.4, 0.425, 0.45, 0.425, 0.45, 0.525, 0.35, 0.525, 0.35, 0.475, 0.35, 0.475, 0.35, 0.525, 0.4, 0.525, 0.4, 0.525, 0.35, 0.525, 0.35, 0.475, 0.4, 0.475, 0.4, 0.525, 0.4, 0.525, 0.4, 0.475, 0.35, 0.475, 0.35, 0.475, 0.4, 0.475, 0.4, 0.575, 0.3, 0.575, 0.3, 0.525, 0.3, 0.525, 0.3, 0.575, 0.35, 0.575, 0.35, 0.575, 0.3, 0.575, 0.3, 0.525, 0.35, 0.525, 0.35, 0.575, 0.35, 0.575, 0.35, 0.525, 0.3, 0.525, 0.3, 0.525, 0.35, 0.525, 0.35, 0.475, 0.05, 0.475, 0.05, 0.425, 0.05, 0.425, 0.05, 0.475, 0.1, 0.475, 0.1, 0.475, 0.05, 0.475, 0.05, 0.425, 0.1, 0.425, 0.1, 0.475, 0.1, 0.475, 0.1, 0.425, 0.05, 0.425, 0.05, 0.425, 0.1, 0.425, 0.1, 0.475, 0.15, 0.475, 0.15, 0.425, 0.15, 0.425, 0.15, 0.475, 0.2, 0.475, 0.2, 0.475, 0.15, 0.475, 0.15, 0.425, 0.2, 0.425, 0.2, 0.475, 0.2, 0.475, 0.2, 0.425, 0.15, 0.425, 0.15, 0.425, 0.2, 0.425, 0.2, 0.525, 0.1, 0.525, 0.1, 0.475, 0.1, 0.475, 0.1, 0.525, 0.15, 0.525, 0.15, 0.525, 0.1, 0.525, 0.1, 0.475, 0.15, 0.475, 0.15, 0.525, 0.15, 0.525, 0.15, 0.475, 0.1, 0.475, 0.1, 0.475, 0.15, 0.475, 0.15, 0.575, 0.05, 0.575, 0.05, 0.525, 0.05, 0.525, 0.05, 0.575, 0.1, 0.575, 0.1, 0.575, 0.05, 0.575, 0.05, 0.525, 0.1, 0.525, 0.1, 0.575, 0.1, 0.575, 0.1, 0.525, 0.05, 0.525, 0.05, 0.525, 0.1, 0.525, 0.1, 0.575, 0.15, 0.575, 0.15, 0.525, 0.15, 0.525, 0.15, 0.575, 0.2, 0.575, 0.2, 0.575, 0.15, 0.575, 0.15, 0.525, 0.2, 0.525, 0.2, 0.575, 0.2, 0.575, 0.2, 0.525, 0.15, 0.525, 0.15, 0.525, 0.2, 0.525, 0.2, 0.325, 0.55, 0.325, 0.55, 0.275, 0.55, 0.275, 0.55, 0.325, 0.6, 0.325, 0.6, 0.325, 0.55, 0.325, 0.55, 0.275, 0.6, 0.275, 0.6, 0.325, 0.6, 0.325, 0.6, 0.275, 0.55, 0.275, 0.55, 0.275, 0.6, 0.275, 0.6, 0.275, 0.65, 0.325, 0.65, 0.325, 0.7, 0.275, 0.7, 0.325, 0.65, 0.325, 0.65, 0.275, 0.65, 0.275, 0.65, 0.325, 0.7, 0.325, 0.7, 0.325, 0.65, 0.325, 0.65, 0.275, 0.7, 0.275, 0.7, 0.325, 0.7, 0.325, 0.7, 0.275, 0.65, 0.275, 0.65, 0.275, 0.7, 0.275, 0.7, 0.475, 0.85, 0.525, 0.85, 0.525, 0.9, 0.475, 0.9, 0.525, 0.85, 0.525, 0.85, 0.475, 0.85, 0.475, 0.85, 0.525, 0.9, 0.525, 0.9, 0.525, 0.85, 0.525, 0.85, 0.475, 0.9, 0.475, 0.9, 0.525, 0.9, 0.525, 0.9, 0.475, 0.85, 0.475, 0.85, 0.475, 0.9, 0.475, 0.9, 0.425, 0.55, 0.475, 0.55, 0.475, 0.6, 0.425, 0.6, 0.475, 0.55, 0.475, 0.55, 0.425, 0.55, 0.425, 0.55, 0.475, 0.6, 0.475, 0.6, 0.475, 0.55, 0.475, 0.55, 0.425, 0.6, 0.425, 0.6, 0.475, 0.6, 0.475, 0.6, 0.425, 0.55, 0.425, 0.55, 0.425, 0.6, 0.425, 0.6, 0.425, 0.65, 0.475, 0.65, 0.475, 0.7, 0.425, 0.7, 0.475, 0.65, 0.475, 0.65, 0.425, 0.65, 0.425, 0.65, 0.475, 0.7, 0.475, 0.7, 0.475, 0.65, 0.475, 0.65, 0.425, 0.7, 0.425, 0.7, 0.475, 0.7, 0.475, 0.7, 0.425, 0.65, 0.425, 0.65, 0.425, 0.7, 0.425, 0.7, 0.475, 0.55, 0.525, 0.55, 0.525, 0.6, 0.475, 0.6, 0.525, 0.55, 0.525, 0.55, 0.475, 0.55, 0.475, 0.55, 0.525, 0.6, 0.525, 0.6, 0.525, 0.55, 0.525, 0.55, 0.475, 0.6, 0.475, 0.6, 0.525, 0.6, 0.525, 0.6, 0.475, 0.55, 0.475, 0.55, 0.475, 0.6, 0.475, 0.6, 0.475, 0.65, 0.525, 0.65, 0.525, 0.7, 0.475, 0.7, 0.525, 0.65, 0.525, 0.65, 0.475, 0.65, 0.475, 0.65, 0.525, 0.7, 0.525, 0.7, 0.525, 0.65, 0.525, 0.65, 0.475, 0.7, 0.475, 0.7, 0.525, 0.7, 0.525, 0.7, 0.475, 0.65, 0.475, 0.65, 0.475, 0.7, 0.475, 0.7, 0.525, 0.55, 0.575, 0.55, 0.575, 0.6, 0.525, 0.6, 0.575, 0.55, 0.575, 0.55, 0.525, 0.55, 0.525, 0.55, 0.575, 0.6, 0.575, 0.6, 0.575, 0.55, 0.575, 0.55, 0.525, 0.6, 0.525, 0.6, 0.575, 0.6, 0.575, 0.6, 0.525, 0.55, 0.525, 0.55, 0.525, 0.6, 0.525, 0.6, 0.525, 0.65, 0.575, 0.65, 0.575, 0.7, 0.525, 0.7, 0.575, 0.65, 0.575, 0.65, 0.525, 0.65, 0.525, 0.65, 0.575, 0.7, 0.575, 0.7, 0.575, 0.65, 0.575, 0.65, 0.525, 0.7, 0.525, 0.7, 0.575, 0.7, 0.575, 0.7, 0.525, 0.65, 0.525, 0.65, 0.525, 0.7, 0.525, 0.7, 0.425, 0.4, 0.475, 0.4, 0.475, 0.45, 0.425, 0.45, 0.475, 0.4, 0.475, 0.4, 0.425, 0.4, 0.425, 0.4, 0.475, 0.45, 0.475, 0.45, 0.475, 0.4, 0.475, 0.4, 0.425, 0.45, 0.425, 0.45, 0.475, 0.45, 0.475, 0.45, 0.425, 0.4, 0.425, 0.4, 0.425, 0.45, 0.425, 0.45, 0.475, 0.35, 0.525, 0.35, 0.525, 0.4, 0.475, 0.4, 0.525, 0.35, 0.525, 0.35, 0.475, 0.35, 0.475, 0.35, 0.525, 0.4, 0.525, 0.4, 0.525, 0.35, 0.525, 0.35, 0.475, 0.4, 0.475, 0.4, 0.525, 0.4, 0.525, 0.4, 0.475, 0.35, 0.475, 0.35, 0.475, 0.4, 0.475, 0.4, 0.525, 0.3, 0.575, 0.3, 0.575, 0.35, 0.525, 0.35, 0.575, 0.3, 0.575, 0.3, 0.525, 0.3, 0.525, 0.3, 0.575, 0.35, 0.575, 0.35, 0.575, 0.3, 0.575, 0.3, 0.525, 0.35, 0.525, 0.35, 0.575, 0.35, 0.575, 0.35, 0.525, 0.3, 0.525, 0.3, 0.525, 0.35, 0.525, 0.35, 0.425, 0.05, 0.475, 0.05, 0.475, 0.1, 0.425, 0.1, 0.475, 0.05, 0.475, 0.05, 0.425, 0.05, 0.425, 0.05, 0.475, 0.1, 0.475, 0.1, 0.475, 0.05, 0.475, 0.05, 0.425, 0.1, 0.425, 0.1, 0.475, 0.1, 0.475, 0.1, 0.425, 0.05, 0.425, 0.05, 0.425, 0.1, 0.425, 0.1, 0.425, 0.15, 0.475, 0.15, 0.475, 0.2, 0.425, 0.2, 0.475, 0.15, 0.475, 0.15, 0.425, 0.15, 0.425, 0.15, 0.475, 0.2, 0.475, 0.2, 0.475, 0.15, 0.475, 0.15, 0.425, 0.2, 0.425, 0.2, 0.475, 0.2, 0.475, 0.2, 0.425, 0.15, 0.425, 0.15, 0.425, 0.2, 0.425, 0.2, 0.475, 0.1, 0.525, 0.1, 0.525, 0.15, 0.475, 0.15, 0.525, 0.1, 0.525, 0.1, 0.475, 0.1, 0.475, 0.1, 0.525, 0.15, 0.525, 0.15, 0.525, 0.1, 0.525, 0.1, 0.475, 0.15, 0.475, 0.15, 0.525, 0.15, 0.525, 0.15, 0.475, 0.1, 0.475, 0.1, 0.475, 0.15, 0.475, 0.15, 0.525, 0.05, 0.575, 0.05, 0.575, 0.1, 0.525, 0.1, 0.575, 0.05, 0.575, 0.05, 0.525, 0.05, 0.525, 0.05, 0.575, 0.1, 0.575, 0.1, 0.575, 0.05, 0.575, 0.05, 0.525, 0.1, 0.525, 0.1, 0.575, 0.1, 0.575, 0.1, 0.525, 0.05, 0.525, 0.05, 0.525, 0.1, 0.525, 0.1, 0.525, 0.15, 0.575, 0.15, 0.575, 0.2, 0.525, 0.2, 0.575, 0.15, 0.575, 0.15, 0.525, 0.15, 0.525, 0.15, 0.575, 0.2, 0.575, 0.2, 0.575, 0.15, 0.575, 0.15, 0.525, 0.2, 0.525, 0.2, 0.575, 0.2, 0.575, 0.2, 0.525, 0.15, 0.525, 0.15, 0.525, 0.2, 0.525, 0.2])
me_cube_001.materials.append(mat_material_001)
me_cube_001.materials.append(mat_material_002)
me_cube_001.update()

# ---- objects
ob_light = bpy.data.objects.new('Light', light_light)
ob_camera = bpy.data.objects.new('Camera', cam_camera)
ob_cube = bpy.data.objects.new('Cube', me_cube_001)

# ---- transforms, parenting, visibility, modifiers, constraints
ob_light.location = (4.076, 1.005, 5.904)
ob_light.rotation_euler = (0.6503, 0.05522, 1.866)
ob_light.lock_rotations_4d = False
ob_light.empty_display_type = 'ARROWS'
ob_light.color = (0.0, 0.0, 0.0, 0.0)
ob_light.lineart.crease_threshold = 0.0
ob_camera.location = (7.359, -6.926, 4.958)
ob_camera.rotation_euler = (1.109, 0.0, 0.8149)
ob_camera.lock_rotations_4d = False
ob_camera.empty_display_type = 'ARROWS'
ob_camera.color = (0.0, 0.0, 0.0, 0.0)
ob_camera.display_type = 'WIRE'
ob_camera.lineart.crease_threshold = 0.0
ob_cube.location = (0.0, 0.0, 0.0)
_m = ob_cube.modifiers.new('Subdivision', 'SUBSURF')
_m.levels = 3

# ---- collection membership
col_collection.objects.link(ob_light)
col_collection.objects.link(ob_camera)
col_collection.objects.link(ob_cube)

# ---- scene / render settings (as saved in the file)
scene.camera = ob_camera
scene.frame_start = 1; scene.frame_end = 250; scene.frame_set(1)
scene.render.engine = 'BLENDER_EEVEE_NEXT'
scene.cycles.sampling_pattern = 'TABULATED_SOBOL'
scene.cycles.use_light_tree = False
scene.view_settings.view_transform = 'Filmic'
bpy.context.view_layer.update()
